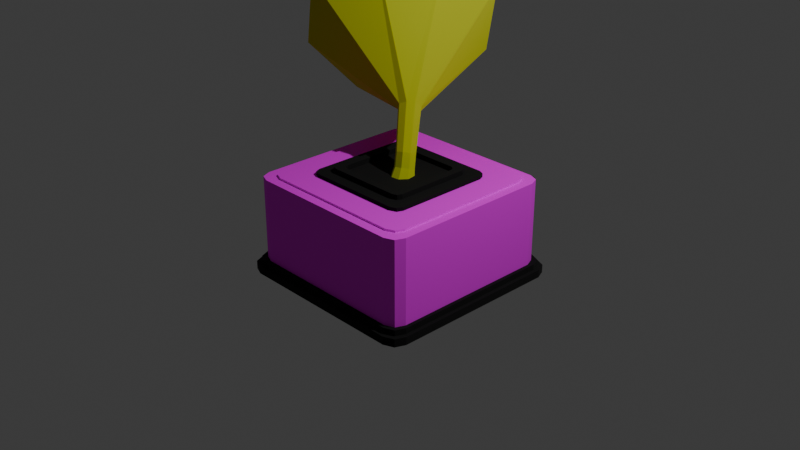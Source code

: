 # Source: music_thingy.blend  (saved by Blender 4.3.34; exported with 4.5.12 LTS)
import bpy
from mathutils import Matrix  # noqa: F401  (used for matrix-valued properties, if any)

bpy.ops.wm.read_factory_settings(use_empty=True)
scene = bpy.context.scene
scene.name = 'Scene'

# ---- collections
col_collection = bpy.data.collections.new('Collection'); scene.collection.children.link(col_collection)

# ---- images (referenced by path relative to the original .blend; pixels are not part of the script)
import os
ASSET_DIR = os.environ.get("B2B_ASSET_DIR", "")  # directory of the original .blend (textures are referenced by path, not embedded)
HERE = os.path.dirname(os.path.abspath(__file__))  # packed textures are extracted next to this script under _unpacked/

def load_image(name, relpath, width, height, colorspace="sRGB"):
    """Load a texture the original file referenced (path relative to the .blend, or extracted next to this script)."""
    p = next((c for c in (os.path.join(HERE, relpath), os.path.join(ASSET_DIR, relpath)) if relpath and os.path.exists(c)), "")
    if p:
        img = bpy.data.images.load(p, check_existing=True)
        img.name = name
    else:  # same state as the original file: an image datablock whose file is absent (Cycles renders it pink)
        img = bpy.data.images.new(name, width, height)
        img.source = "FILE"
        img.filepath = "//" + (relpath or name)
    img.colorspace_settings.name = colorspace
    return img
img_woodtexture_fixed_png = load_image('WoodTexture_Fixed.png', 'WoodTexture_Fixed.png', 1024, 1024, 'sRGB')

# ---- materials (node trees are filled in below, after node groups)
mat_material = bpy.data.materials.new('Material')
mat_material.alpha_threshold = 0.0
mat_material.roughness = 0.5
mat_material.line_color = (0.0, 0.0, 0.0, 1.0)
mat_material_001 = bpy.data.materials.new('Material.001')
mat_material_002 = bpy.data.materials.new('Material.002')

# ---- material node trees
mat_material.use_nodes = True; mat_material.node_tree.nodes.clear()
_N = mat_material.node_tree.nodes; _L = mat_material.node_tree.links
n0 = _N.new('ShaderNodeOutputMaterial'); n0.name = 'Material Output'; n0.location = (300, 300)
n1 = _N.new('ShaderNodeBsdfPrincipled'); n1.name = 'Principled BSDF'; n1.location = (10, 300)
n1.inputs[0].default_value = (0.0, 0.0, 0.0, 1.0)
n1.inputs[2].default_value = 1.0
n1.inputs[3].default_value = 1.45
_L.new(n1.outputs[0], n0.inputs[0])
n0.is_active_output = True
mat_material_001.use_nodes = True; mat_material_001.node_tree.nodes.clear()
_N = mat_material_001.node_tree.nodes; _L = mat_material_001.node_tree.links
n0 = _N.new('ShaderNodeBsdfPrincipled'); n0.name = 'Principled BSDF'; n0.location = (10, 300)
n0.inputs[2].default_value = 1.0
n1 = _N.new('ShaderNodeOutputMaterial'); n1.name = 'Material Output'; n1.location = (300, 300)
n2 = _N.new('ShaderNodeTexImage'); n2.name = 'Image Texture'; n2.location = (-370, 188)
n2.image = img_woodtexture_fixed_png
_L.new(n0.outputs[0], n1.inputs[0])
_L.new(n2.outputs[0], n0.inputs[0])
n1.is_active_output = True
mat_material_002.use_nodes = True; mat_material_002.node_tree.nodes.clear()
_N = mat_material_002.node_tree.nodes; _L = mat_material_002.node_tree.links
n0 = _N.new('ShaderNodeBsdfPrincipled'); n0.name = 'Principled BSDF'; n0.location = (10, 300)
n0.inputs[0].default_value = (0.7681, 0.8002, 0.06376, 1.0)
n0.inputs[1].default_value = 1.0
n0.inputs[2].default_value = 1.0
n1 = _N.new('ShaderNodeOutputMaterial'); n1.name = 'Material Output'; n1.location = (300, 300)
_L.new(n0.outputs[0], n1.inputs[0])
n1.is_active_output = True

# ---- world
world_world = bpy.data.worlds.new('World'); scene.world = world_world
world_world.use_nodes = True; world_world.node_tree.nodes.clear()
_N = world_world.node_tree.nodes; _L = world_world.node_tree.links
n0 = _N.new('ShaderNodeOutputWorld'); n0.name = 'World Output'; n0.location = (300, 300)
n1 = _N.new('ShaderNodeBackground'); n1.name = 'Background'; n1.location = (10, 300)
n1.inputs[0].default_value = (0.05088, 0.05088, 0.05088, 1.0)
_L.new(n1.outputs[0], n0.inputs[0])
n0.is_active_output = True
world_world.color = (0.05088, 0.05088, 0.05088)
world_world.sun_shadow_jitter_overblur = 0.0

# ---- cameras
cam_camera = bpy.data.cameras.new('Camera')
cam_camera.clip_end = 100.0
cam_camera.ortho_scale = 7.314

# ---- lights
light_light = bpy.data.lights.new('Light', 'POINT')
light_light.energy = 1000.0
light_light.shadow_soft_size = 0.1

# ---- meshes
me_cube = bpy.data.meshes.new('Cube')
me_cube.from_pydata([(0.9963, 0.9985, -1.32), (0.8576, -1.0, -1.129), (-1.0, -0.8576, -1.129), (-0.8576, -1.0, -1.129), (-0.9583, -0.9583, -1.129), (0.8576, 1.0, -1.129), (0.9583, 0.9583, -1.129), (1.0, 0.8576, -1.129), (1.0, 0.8576, 1.0), (0.8576, 1.0, 1.0), (0.9583, 0.9583, 1.0), (0.8576, 1.0, -1.0), (1.0, 0.8576, -1.0), (0.9583, 0.9583, -1.0), (0.8576, -1.0, 1.0), (1.0, -0.8576, 1.0), (0.9583, -0.9583, 1.0), (1.0, -0.8576, -1.0), (0.8576, -1.0, -1.0), (0.9583, -0.9583, -1.0), (-0.8576, 1.0, 1.0), (-1.0, 0.8576, 1.0), (-0.9583, 0.9583, 1.0), (-1.0, 0.8576, -1.0), (-0.8576, 1.0, -1.0), (-0.9583, 0.9583, -1.0), (-1.0, -0.8576, 1.0), (-0.8576, -1.0, 1.0), (-0.9583, -0.9583, 1.0), (-0.8576, -1.0, -1.0), (-1.0, -0.8576, -1.0), (-0.9583, -0.9583, -1.0), (1.0, -0.8576, -1.129), (-0.8576, 1.0, -1.129), (-0.9583, 0.9583, -1.129), (-1.0, 0.8576, -1.129), (0.9583, 0.9583, -1.129), (0.8576, 1.0, -1.129), (-0.8576, 1.0, -1.129), (0.8576, -1.0, -1.129), (-0.8576, -1.0, -1.129), (1.0, 0.8576, -1.129), (-0.9583, 0.9583, -1.129), (-1.0, -0.8576, -1.129), (-0.9583, -0.9583, -1.129), (-1.0, 0.8576, -1.129), (1.0, -0.8576, -1.129), (1.0, 0.8576, -1.0), (0.9583, 0.9583, -1.0), (0.8576, 1.0, -1.0), (-0.9583, -0.9583, -1.0), (-0.8576, -1.0, -1.0), (-1.0, -0.8576, -1.0), (-0.8576, 1.0, -1.0), (-0.9583, 0.9583, -1.0), (-1.0, 0.8576, -1.0), (1.0, -0.8576, -1.0), (0.8576, -1.0, -1.0), (0.9974, -0.9974, -1.132), (1.041, -0.892, -1.132), (0.892, -1.041, -1.132), (0.892, -1.041, -0.9969), (0.9974, -0.9974, -0.9969), (1.041, -0.892, -0.9969), (0.9974, 1.01, -1.132), (0.892, 1.054, -1.132), (-0.9045, 1.054, -1.132), (0.892, -1.041, -1.132), (-0.9045, -1.041, -1.132), (1.041, 0.9045, -1.132), (-1.01, 1.01, -1.132), (-1.054, -0.892, -1.132), (-1.01, -0.9974, -1.132), (-1.054, 0.9045, -1.132), (1.041, -0.892, -1.132), (1.041, 0.9045, -0.9969), (0.9974, 1.01, -0.9969), (0.892, 1.054, -0.9969), (-1.01, -0.9974, -0.9969), (-0.9045, -1.041, -0.9969), (-1.054, -0.892, -0.9969), (-0.9045, 1.054, -0.9969), (-1.01, 1.01, -0.9969), (-1.054, 0.9045, -0.9969), (1.041, -0.892, -0.9969), (0.892, -1.041, -0.9969), (0.9964, 0.9984, -1.129), (0.8917, 1.042, -1.129), (-0.8936, 1.042, -1.129), (0.8917, -1.04, -1.129), (-0.8936, -1.04, -1.129), (1.04, 0.8936, -1.129), (-0.9984, 0.9984, -1.129), (-1.042, -0.8917, -1.129), (-0.9984, -0.9964, -1.129), (0.5844, 0.5844, 1.0), (1.04, -0.8917, -1.129), (-1.042, 0.8936, -1.129), (1.04, -0.8917, -1.129), (1.083, -0.9274, -1.132), (0.9964, 0.9984, -1.129), (0.8917, 1.042, -1.129), (-0.8936, 1.042, -1.129), (0.8917, -1.04, -1.129), (-0.8936, -1.04, -1.129), (1.04, 0.8936, -1.129), (-0.9984, 0.9984, -1.129), (-1.042, -0.8917, -1.129), (-0.9984, -0.9964, -1.129), (-1.042, 0.8936, -1.129), (-0.9425, -1.083, -1.132), (0.9274, -1.083, -1.132), (0.9274, -1.083, -1.132), (1.037, -1.037, -1.132), (0.9274, 1.098, -1.132), (-0.9425, 1.098, -1.132), (1.083, -0.9274, -1.132), (1.037, 1.052, -1.132), (1.083, 0.9425, -1.132), (-1.052, 1.052, -1.132), (-1.098, -0.9274, -1.132), (-1.052, -1.037, -1.132), (-1.098, 0.9425, -1.132), (0.8915, 1.042, -1.32), (-0.8938, 1.042, -1.32), (0.8915, -1.04, -1.32), (-0.8938, -1.04, -1.32), (1.04, 0.8938, -1.32), (-0.9985, 0.9985, -1.32), (-1.042, -0.8915, -1.32), (-0.9985, -0.9963, -1.32), (0.9963, -0.9963, -1.32), (1.04, -0.8915, -1.32), (-1.042, 0.8938, -1.32), (1.04, -0.8915, -1.32), (1.082, -0.9273, -1.324), (0.9963, 0.9985, -1.32), (0.8915, 1.042, -1.32), (-0.8938, 1.042, -1.32), (0.8915, -1.04, -1.32), (-0.8938, -1.04, -1.32), (1.04, 0.8938, -1.32), (-0.9985, 0.9985, -1.32), (-1.042, -0.8915, -1.32), (-0.9985, -0.9963, -1.32), (-1.042, 0.8938, -1.32), (-0.9426, -1.082, -1.324), (0.9273, -1.082, -1.324), (0.9273, -1.082, -1.324), (1.037, -1.037, -1.324), (0.9273, 1.098, -1.324), (-0.9426, 1.098, -1.324), (1.082, -0.9273, -1.324), (1.037, 1.052, -1.324), (1.082, 0.9426, -1.324), (-1.052, 1.052, -1.324), (-1.098, -0.9273, -1.324), (-1.052, -1.037, -1.324), (-1.098, 0.9426, -1.324), (0.6098, 0.523, 1.0), (0.523, 0.6098, 1.0), (-0.523, -0.6098, 1.0), (-0.5844, -0.5844, 1.0), (-0.6098, -0.523, 1.0), (0.5844, -0.5844, 1.0), (0.523, -0.6098, 1.0), (0.6098, -0.523, 1.0), (-0.5844, 0.5844, 1.0), (-0.523, 0.6098, 1.0), (-0.6098, 0.523, 1.0), (0.5844, 0.5844, 1.13), (0.6098, 0.523, 1.13), (0.523, 0.6098, 1.13), (-0.523, -0.6098, 1.13), (-0.5844, -0.5844, 1.13), (-0.6098, -0.523, 1.13), (0.5844, -0.5844, 1.13), (0.523, -0.6098, 1.13), (0.6098, -0.523, 1.13), (-0.5844, 0.5844, 1.13), (-0.523, 0.6098, 1.13), (-0.6098, 0.523, 1.13), (0.4575, 0.4575, 1.13), (0.4774, 0.4095, 1.13), (0.4095, 0.4774, 1.13), (-0.4095, -0.4774, 1.13), (-0.4575, -0.4575, 1.13), (-0.4774, -0.4095, 1.13), (0.4575, -0.4575, 1.13), (0.4095, -0.4774, 1.13), (0.4774, -0.4095, 1.13), (-0.4575, 0.4575, 1.13), (-0.4095, 0.4774, 1.13), (-0.4774, 0.4095, 1.13), (0.4575, 0.4575, 1.245), (0.4774, 0.4095, 1.245), (0.4095, 0.4774, 1.245), (-0.4095, -0.4774, 1.245), (-0.4575, -0.4575, 1.245), (-0.4774, -0.4095, 1.245), (0.4575, -0.4575, 1.245), (0.4095, -0.4774, 1.245), (0.4774, -0.4095, 1.245), (-0.4575, 0.4575, 1.245), (-0.4095, 0.4774, 1.245), (-0.4774, 0.4095, 1.245), (0.3744, 0.3744, 1.245), (0.3907, 0.3351, 1.245), (0.3351, 0.3907, 1.245), (-0.3351, -0.3907, 1.245), (-0.3744, -0.3744, 1.245), (-0.3907, -0.3351, 1.245), (0.3744, -0.3744, 1.245), (0.3351, -0.3907, 1.245), (0.3907, -0.3351, 1.245), (-0.3744, 0.3744, 1.245), (-0.3351, 0.3907, 1.245), (-0.3907, 0.3351, 1.245), (0.3744, 0.3744, 1.128), (0.3907, 0.3351, 1.128), (0.3351, 0.3907, 1.128), (-0.3351, -0.3907, 1.128), (-0.3744, -0.3744, 1.128), (-0.3907, -0.3351, 1.128), (0.3744, -0.3744, 1.128), (0.3351, -0.3907, 1.128), (0.3907, -0.3351, 1.128), (-0.3744, 0.3744, 1.128), (-0.3351, 0.3907, 1.128), (-0.3907, 0.3351, 1.128), (-1.006, -0.4157, 0.7603), (-1.006, -0.531, 0.6449), (-1.0, -0.5601, 0.7639), (-1.006, -0.4972, 0.7265), (-1.006, -0.531, -0.3627), (-1.006, -0.4157, -0.4781), (-1.0, -0.5353, -0.5042), (-1.006, -0.4972, -0.4443), (-1.006, 0.4157, -0.4781), (-1.006, 0.531, -0.3627), (-1.0, 0.5353, -0.5042), (-1.006, 0.4972, -0.4443), (-1.006, 0.531, 0.6449), (-1.006, 0.4157, 0.7603), (-1.0, 0.5601, 0.7639), (-1.006, 0.4972, 0.7265), (-0.8914, -0.531, 0.6449), (-0.8914, -0.4157, 0.7603), (-0.8914, -0.4972, 0.7265), (-0.8914, -0.4157, -0.4781), (-0.8914, -0.531, -0.3627), (-0.8914, -0.4972, -0.4443), (-0.8914, 0.531, -0.3627), (-0.8914, 0.4157, -0.4781), (-0.8914, 0.4972, -0.4443), (-0.8914, 0.4157, 0.7603), (-0.8914, 0.531, 0.6449), (-0.8914, 0.4972, 0.7265), (-1.002, -0.3888, 0.7202), (-1.002, -0.4651, 0.6886), (-1.002, -0.4967, 0.6123), (-1.002, -0.4967, -0.3301), (-1.002, -0.4651, -0.4064), (-1.002, -0.3888, -0.438), (-1.002, 0.3888, -0.438), (-1.002, 0.4651, -0.4064), (-1.002, 0.4967, -0.3301), (-1.002, 0.4967, 0.6123), (-1.002, 0.4651, 0.6886), (-1.002, 0.3888, 0.7202), (-0.8951, 0.4967, 0.6123), (-0.8951, 0.4651, 0.6886), (-0.8951, 0.3888, 0.7202), (-0.8951, -0.4651, 0.6886), (-0.8951, -0.4967, 0.6123), (-0.8951, -0.3888, 0.7202), (-0.8951, -0.4651, -0.4064), (-0.8951, -0.3888, -0.438), (-0.8951, -0.4967, -0.3301), (-0.8951, 0.4651, -0.4064), (-0.8951, 0.4967, -0.3301), (-0.8951, 0.3888, -0.438), (-1.045, -0.4157, 0.7603), (-1.045, -0.4972, 0.7265), (-1.045, -0.531, 0.6449), (-1.045, -0.531, -0.3627), (-1.045, -0.4972, -0.4443), (-1.045, -0.4157, -0.4781), (-1.045, 0.4157, -0.4781), (-1.045, 0.4972, -0.4443), (-1.045, 0.531, -0.3627), (-1.045, 0.531, 0.6449), (-1.045, 0.4972, 0.7265), (-1.045, 0.4157, 0.7603), (-1.042, -0.4967, 0.6123), (-1.042, 0.4651, 0.6886), (-1.042, 0.4967, 0.6123), (-1.042, -0.4651, 0.6886), (-1.042, -0.3888, 0.7202), (-1.042, -0.4967, -0.3301), (-1.042, -0.4651, -0.4064), (-1.042, -0.3888, -0.438), (-1.042, 0.3888, -0.438), (-1.042, 0.4651, -0.4064), (-1.042, 0.4967, -0.3301), (-1.042, 0.3888, 0.7202), (-0.9993, -0.3695, 0.6915), (-0.9993, -0.442, 0.6615), (-0.9993, -0.4721, 0.5889), (-0.9993, -0.4721, -0.3068), (-0.9993, -0.442, -0.3793), (-0.9993, -0.3695, -0.4093), (-0.9993, 0.3695, -0.4093), (-0.9993, 0.442, -0.3793), (-0.9993, 0.4721, -0.3068), (-0.9993, 0.4721, 0.5889), (-0.9993, 0.442, 0.6615), (-0.9993, 0.3695, 0.6915), (-0.8977, 0.4721, 0.5889), (-0.8977, 0.442, 0.6615), (-0.8977, 0.3695, 0.6915), (-0.8977, -0.442, 0.6615), (-0.8977, -0.4721, 0.5889), (-0.8977, -0.3695, 0.6915), (-0.8977, -0.442, -0.3793), (-0.8977, -0.3695, -0.4093), (-0.8977, -0.4721, -0.3068), (-0.8977, 0.442, -0.3793), (-0.8977, 0.4721, -0.3068), (-0.8977, 0.3695, -0.4093), (0.5887, 1.0, -0.8073), (0.6924, 1.0, -0.7036), (0.7599, 1.0, -0.8861), (0.6405, 1.0, -0.7934), (0.6785, 1.0, -0.7555), (0.6924, 1.0, 0.7036), (0.5887, 1.0, 0.8073), (0.7599, 1.0, 0.8861), (0.6785, 1.0, 0.7555), (0.6405, 1.0, 0.7934), (-0.5887, 1.0, 0.8073), (-0.6924, 1.0, 0.7036), (-0.7599, 1.0, 0.8861), (-0.6405, 1.0, 0.7934), (-0.6785, 1.0, 0.7555), (-0.6924, 1.0, -0.7036), (-0.5887, 1.0, -0.8073), (-0.7599, 1.0, -0.8861), (-0.6785, 1.0, -0.7555), (-0.6405, 1.0, -0.7934), (0.6924, 0.9212, -0.7036), (0.5887, 0.9212, -0.8073), (0.6785, 0.9212, -0.7555), (0.6405, 0.9212, -0.7934), (0.5887, 0.9212, 0.8073), (0.6924, 0.9212, 0.7036), (0.6405, 0.9212, 0.7934), (0.6785, 0.9212, 0.7555), (-0.6924, 0.9212, 0.7036), (-0.5887, 0.9212, 0.8073), (-0.6785, 0.9212, 0.7555), (-0.6405, 0.9212, 0.7934), (-0.5887, 0.9212, -0.8073), (-0.6924, 0.9212, -0.7036), (-0.6405, 0.9212, -0.7934), (-0.6785, 0.9212, -0.7555), (0.5424, 0.9969, -0.7439), (0.5902, 0.9969, -0.7311), (0.6252, 0.9969, -0.6961), (0.638, 0.9969, -0.6483), (0.638, 0.9969, 0.6483), (0.6252, 0.9969, 0.6961), (0.5902, 0.9969, 0.7311), (0.5424, 0.9969, 0.7439), (-0.5424, 0.9969, 0.7439), (-0.5902, 0.9969, 0.7311), (-0.6252, 0.9969, 0.6961), (-0.638, 0.9969, 0.6483), (-0.638, 0.9969, -0.6483), (-0.6252, 0.9969, -0.6961), (-0.5902, 0.9969, -0.7311), (-0.5424, 0.9969, -0.7439), (0.638, 0.9243, 0.6483), (0.6252, 0.9243, 0.6961), (0.5902, 0.9243, 0.7311), (0.5424, 0.9243, 0.7439), (-0.6252, 0.9243, 0.6961), (-0.638, 0.9243, 0.6483), (-0.5902, 0.9243, 0.7311), (-0.5424, 0.9243, 0.7439), (-0.5902, 0.9243, -0.7311), (-0.5424, 0.9243, -0.7439), (-0.6252, 0.9243, -0.6961), (-0.638, 0.9243, -0.6483), (0.6252, 0.9243, -0.6961), (0.638, 0.9243, -0.6483), (0.5902, 0.9243, -0.7311), (0.5424, 0.9243, -0.7439), (0.5887, 1.031, -0.8073), (0.6405, 1.031, -0.7934), (0.6785, 1.031, -0.7555), (0.6924, 1.031, -0.7036), (0.6924, 1.031, 0.7036), (0.6785, 1.031, 0.7555), (0.6405, 1.031, 0.7934), (0.5887, 1.031, 0.8073), (-0.5887, 1.031, 0.8073), (-0.6405, 1.031, 0.7934), (-0.6785, 1.031, 0.7555), (-0.6924, 1.031, 0.7036), (-0.6924, 1.031, -0.7036), (-0.6785, 1.031, -0.7555), (-0.6405, 1.031, -0.7934), (-0.5887, 1.031, -0.8073), (-0.638, 1.028, -0.6483), (-0.638, 1.028, 0.6483), (-0.5424, 1.028, -0.7439), (-0.5424, 1.028, 0.7439), (0.5424, 1.028, 0.7439), (-0.5902, 1.028, -0.7311), (-0.6252, 1.028, -0.6961), (0.5902, 1.028, 0.7311), (0.6252, 1.028, 0.6961), (0.5424, 1.028, -0.7439), (0.5902, 1.028, -0.7311), (0.6252, 1.028, -0.6961), (0.638, 1.028, -0.6483), (0.638, 1.028, 0.6483), (-0.5902, 1.028, 0.7311), (-0.6252, 1.028, 0.6961), (0.8575, 0.8575, 1.0), (0.8948, 0.7674, 1.0), (0.7674, 0.8948, 1.0), (-0.7674, -0.8948, 1.0), (-0.8575, -0.8575, 1.0), (-0.8948, -0.7674, 1.0), (0.8575, -0.8575, 1.0), (0.7674, -0.8948, 1.0), (0.8948, -0.7674, 1.0), (-0.8575, 0.8575, 1.0), (-0.7674, 0.8948, 1.0), (-0.8948, 0.7674, 1.0), (0.5229, 0.5229, 1.0), (0.5457, 0.468, 1.0), (0.468, 0.5457, 1.0), (-0.468, -0.5457, 1.0), (-0.5229, -0.5229, 1.0), (-0.5457, -0.468, 1.0), (0.5229, -0.5229, 1.0), (0.468, -0.5457, 1.0), (0.5457, -0.468, 1.0), (-0.5229, 0.5229, 1.0), (-0.468, 0.5457, 1.0), (-0.5457, 0.468, 1.0), (0.8575, 0.8575, 1.047), (0.8948, 0.7674, 1.047), (0.7674, 0.8948, 1.047), (-0.7674, -0.8948, 1.047), (-0.8575, -0.8575, 1.047), (-0.8948, -0.7674, 1.047), (0.8575, -0.8575, 1.047), (0.7674, -0.8948, 1.047), (0.8948, -0.7674, 1.047), (-0.8575, 0.8575, 1.047), (-0.7674, 0.8948, 1.047), (-0.8948, 0.7674, 1.047), (0.5229, 0.5229, 1.047), (0.5457, 0.468, 1.047), (0.468, 0.5457, 1.047), (-0.468, -0.5457, 1.047), (-0.5229, -0.5229, 1.047), (-0.5457, -0.468, 1.047), (0.5229, -0.5229, 1.047), (0.468, -0.5457, 1.047), (0.5457, -0.468, 1.047), (-0.5229, 0.5229, 1.047), (-0.468, 0.5457, 1.047), (-0.5457, 0.468, 1.047)], [], [(6, 5, 37, 36), (250, 251, 276, 278), (45, 43, 107, 109), (18, 14, 27, 29), (16, 15, 438, 436), (12, 8, 15, 17), (8, 12, 13, 10), (10, 13, 11, 9), (29, 27, 28, 31), (31, 28, 26, 30), (14, 18, 19, 16), (16, 19, 17, 15), (20, 24, 25, 22), (22, 25, 23, 21), (364, 362, 391, 390), (35, 2, 43, 45), (13, 12, 47, 48), (17, 32, 46, 56), (25, 24, 53, 54), (2, 4, 44, 43), (12, 17, 56, 47), (69, 74, 99, 118), (29, 31, 50, 51), (52, 55, 83, 80), (33, 34, 42, 38), (34, 35, 45, 42), (43, 44, 108, 107), (47, 56, 84, 75), (58, 60, 112, 113), (53, 49, 77, 81), (56, 46, 74, 84), (35, 34, 92, 97), (68, 72, 121, 110), (55, 54, 82, 83), (32, 59, 116, 96), (54, 53, 81, 82), (31, 30, 52, 50), (23, 25, 54, 55), (5, 33, 38, 37), (30, 23, 55, 52), (4, 3, 40, 44), (3, 1, 39, 40), (1, 18, 57, 39), (11, 13, 48, 49), (18, 29, 51, 57), (32, 7, 41, 46), (24, 11, 49, 53), (7, 6, 36, 41), (63, 62, 58, 59), (62, 61, 60, 58), (80, 83, 73, 71), (79, 78, 72, 68), (78, 80, 71, 72), (81, 77, 65, 66), (85, 79, 68, 67), (77, 76, 64, 65), (76, 75, 69, 64), (83, 82, 70, 73), (82, 81, 66, 70), (75, 84, 74, 69), (57, 51, 79, 85), (38, 42, 106, 102), (59, 58, 113, 116), (18, 1, 60, 61), (7, 32, 96, 91), (19, 18, 61, 62), (71, 73, 122, 120), (48, 47, 75, 76), (49, 48, 76, 77), (17, 19, 62, 63), (32, 17, 63, 59), (51, 50, 78, 79), (39, 57, 85, 67), (50, 52, 80, 78), (41, 36, 100, 105), (3, 4, 94, 90), (88, 87, 123, 124), (101, 102, 138, 137), (87, 86, 0, 123), (122, 119, 155, 158), (100, 101, 137, 136), (118, 99, 135, 154), (99, 98, 134, 135), (112, 89, 125, 148), (110, 121, 157, 146), (97, 92, 128, 133), (103, 111, 147, 139), (120, 122, 158, 156), (91, 96, 132, 127), (73, 70, 119, 122), (5, 6, 86, 87), (44, 40, 104, 108), (39, 67, 111, 103), (46, 41, 105, 98), (33, 5, 87, 88), (60, 1, 89, 112), (42, 45, 109, 106), (1, 3, 90, 89), (6, 7, 91, 86), (74, 46, 98, 99), (65, 64, 117, 114), (34, 33, 88, 92), (66, 65, 114, 115), (4, 2, 93, 94), (67, 68, 110, 111), (36, 37, 101, 100), (64, 69, 118, 117), (2, 35, 97, 93), (37, 38, 102, 101), (70, 66, 115, 119), (40, 39, 103, 104), (72, 71, 120, 121), (133, 128, 124, 123, 0, 127, 132, 131, 125, 126, 130, 129), (143, 144, 157, 156), (138, 142, 155, 151), (141, 136, 153, 154), (140, 139, 147, 146), (125, 131, 149, 148), (137, 138, 151, 150), (145, 143, 156, 158), (144, 140, 146, 157), (134, 141, 154, 135), (142, 145, 158, 155), (131, 132, 152, 149), (136, 137, 150, 153), (104, 103, 139, 140), (89, 90, 126, 125), (116, 113, 149, 152), (105, 100, 136, 141), (86, 91, 127, 0), (113, 112, 148, 149), (102, 106, 142, 138), (92, 88, 124, 128), (114, 117, 153, 150), (107, 108, 144, 143), (94, 93, 129, 130), (115, 114, 150, 151), (109, 107, 143, 145), (111, 110, 146, 147), (108, 104, 140, 144), (96, 116, 152, 132), (93, 97, 133, 129), (117, 118, 154, 153), (98, 105, 141, 134), (119, 115, 151, 155), (106, 109, 145, 142), (90, 94, 130, 126), (121, 120, 156, 157), (95, 160, 172, 170), (169, 167, 451, 453), (22, 21, 441, 439), (21, 26, 435, 441), (167, 168, 452, 451), (28, 27, 433, 434), (15, 8, 431, 438), (166, 164, 448, 450), (8, 10, 430, 431), (164, 165, 449, 448), (165, 161, 445, 449), (9, 20, 440, 432), (173, 177, 189, 185), (160, 168, 180, 172), (164, 166, 178, 176), (162, 161, 173, 174), (166, 159, 171, 178), (168, 167, 179, 180), (163, 162, 174, 175), (169, 163, 175, 181), (159, 95, 170, 171), (167, 169, 181, 179), (165, 164, 176, 177), (161, 165, 177, 173), (189, 188, 200, 201), (170, 172, 184, 182), (172, 180, 192, 184), (176, 178, 190, 188), (174, 173, 185, 186), (178, 171, 183, 190), (180, 179, 191, 192), (175, 174, 186, 187), (181, 175, 187, 193), (171, 170, 182, 183), (179, 181, 193, 191), (177, 176, 188, 189), (201, 200, 212, 213), (185, 189, 201, 197), (182, 184, 196, 194), (184, 192, 204, 196), (188, 190, 202, 200), (186, 185, 197, 198), (190, 183, 195, 202), (192, 191, 203, 204), (187, 186, 198, 199), (193, 187, 199, 205), (183, 182, 194, 195), (191, 193, 205, 203), (215, 217, 229, 227), (197, 201, 213, 209), (194, 196, 208, 206), (196, 204, 216, 208), (200, 202, 214, 212), (198, 197, 209, 210), (202, 195, 207, 214), (204, 203, 215, 216), (199, 198, 210, 211), (205, 199, 211, 217), (195, 194, 206, 207), (203, 205, 217, 215), (219, 218, 220, 228, 227, 229, 223, 222, 221, 225, 224, 226), (213, 212, 224, 225), (209, 213, 225, 221), (206, 208, 220, 218), (208, 216, 228, 220), (212, 214, 226, 224), (210, 209, 221, 222), (214, 207, 219, 226), (216, 215, 227, 228), (211, 210, 222, 223), (217, 211, 223, 229), (207, 206, 218, 219), (26, 21, 244, 243, 230, 232), (249, 251, 250, 246, 248, 247, 255, 257, 256, 252, 254, 253), (262, 263, 301, 300), (248, 246, 274, 273), (30, 26, 232, 231, 234, 236), (23, 30, 236, 235, 238, 240), (21, 23, 240, 239, 242, 244), (230, 233, 232), (233, 231, 232), (234, 237, 236), (237, 235, 236), (238, 241, 240), (241, 239, 240), (242, 245, 244), (245, 243, 244), (234, 231, 284, 285), (238, 235, 287, 288), (263, 264, 302, 301), (243, 245, 292, 293), (261, 262, 300, 299), (253, 254, 279, 281), (257, 255, 272, 271), (255, 247, 275, 272), (251, 249, 277, 276), (271, 272, 320, 319), (277, 281, 329, 325), (276, 277, 325, 324), (263, 262, 310, 311), (264, 263, 311, 312), (262, 261, 309, 310), (270, 271, 319, 318), (272, 275, 323, 320), (275, 273, 321, 323), (260, 259, 307, 308), (279, 280, 328, 327), (258, 269, 317, 306), (249, 253, 281, 277), (231, 233, 283, 284), (246, 250, 278, 274), (245, 242, 291, 292), (254, 252, 280, 279), (259, 260, 294, 297), (247, 248, 273, 275), (233, 230, 282, 283), (256, 257, 271, 270), (252, 256, 270, 280), (269, 258, 298, 305), (258, 259, 297, 298), (285, 284, 294, 299), (288, 287, 301, 302), (293, 292, 295, 305), (284, 283, 297, 294), (292, 291, 296, 295), (283, 282, 298, 297), (289, 288, 302, 303), (290, 289, 303, 304), (291, 290, 304, 296), (286, 285, 299, 300), (282, 293, 305, 298), (287, 286, 300, 301), (241, 238, 288, 289), (264, 265, 303, 302), (266, 267, 296, 304), (239, 241, 289, 290), (265, 266, 304, 303), (242, 239, 290, 291), (260, 261, 299, 294), (237, 234, 285, 286), (267, 268, 295, 296), (235, 237, 286, 287), (230, 243, 293, 282), (268, 269, 305, 295), (306, 317, 320, 323), (315, 314, 328, 318), (312, 311, 325, 329), (315, 318, 319, 316), (316, 319, 320, 317), (322, 308, 307, 321), (321, 307, 306, 323), (325, 311, 310, 324), (324, 310, 309, 326), (328, 314, 313, 327), (327, 313, 312, 329), (309, 308, 322, 326), (281, 279, 327, 329), (265, 264, 312, 313), (267, 266, 314, 315), (266, 265, 313, 314), (280, 270, 318, 328), (273, 274, 322, 321), (261, 260, 308, 309), (268, 267, 315, 316), (278, 276, 324, 326), (274, 278, 326, 322), (269, 268, 316, 317), (259, 258, 306, 307), (375, 376, 429, 428), (20, 9, 337, 336, 340, 342), (362, 364, 365, 363, 358, 360, 361, 359, 354, 356, 357, 355, 350, 352, 353, 351), (374, 375, 428, 417), (24, 20, 342, 341, 345, 347), (11, 24, 347, 346, 330, 332), (9, 11, 332, 331, 335, 337), (330, 333, 332), (333, 334, 332), (334, 331, 332), (335, 338, 337), (338, 339, 337), (339, 336, 337), (340, 343, 342), (343, 344, 342), (344, 341, 342), (345, 348, 347), (348, 349, 347), (349, 346, 347), (351, 353, 396, 397), (358, 363, 393, 387), (359, 361, 388, 389), (377, 378, 414, 415), (353, 352, 394, 396), (354, 359, 389, 385), (361, 360, 386, 388), (330, 346, 413, 398), (372, 373, 418, 421), (371, 372, 421, 422), (373, 374, 417, 418), (370, 371, 422, 427), (352, 350, 395, 394), (366, 381, 391, 397), (378, 377, 387, 393), (374, 373, 385, 389), (370, 382, 383, 371), (371, 383, 384, 372), (372, 384, 385, 373), (387, 377, 376, 386), (386, 376, 375, 388), (388, 375, 374, 389), (391, 381, 380, 390), (390, 380, 379, 392), (392, 379, 378, 393), (395, 369, 368, 394), (394, 368, 367, 396), (396, 367, 366, 397), (370, 369, 395, 382), (341, 344, 408, 409), (355, 357, 383, 382), (331, 334, 400, 401), (368, 369, 426, 425), (381, 366, 423, 416), (350, 355, 382, 395), (344, 343, 407, 408), (357, 356, 384, 383), (365, 364, 390, 392), (356, 354, 385, 384), (335, 331, 401, 402), (363, 365, 392, 393), (362, 351, 397, 391), (334, 333, 399, 400), (360, 358, 387, 386), (367, 368, 425, 424), (407, 406, 417, 428), (399, 398, 423, 424), (410, 409, 415, 414), (413, 412, 419, 416), (406, 405, 418, 417), (405, 404, 421, 418), (412, 411, 420, 419), (404, 403, 422, 421), (400, 399, 424, 425), (402, 401, 426, 427), (408, 407, 428, 429), (401, 400, 425, 426), (409, 408, 429, 415), (398, 413, 416, 423), (403, 402, 427, 422), (411, 410, 414, 420), (338, 335, 402, 403), (348, 345, 410, 411), (376, 377, 415, 429), (339, 338, 403, 404), (349, 348, 411, 412), (378, 379, 420, 414), (336, 339, 404, 405), (340, 336, 405, 406), (346, 349, 412, 413), (379, 380, 419, 420), (380, 381, 416, 419), (345, 341, 409, 410), (369, 370, 427, 426), (366, 367, 424, 423), (333, 330, 398, 399), (343, 340, 406, 407), (444, 442, 466, 468), (452, 444, 468, 476), (436, 438, 462, 460), (442, 443, 467, 466), (453, 451, 475, 477), (437, 436, 460, 461), (433, 437, 461, 457), (451, 452, 476, 475), (435, 434, 458, 459), (441, 435, 459, 465), (450, 448, 472, 474), (434, 433, 457, 458), (95, 159, 443, 442), (27, 14, 437, 433), (168, 160, 444, 452), (10, 9, 432, 430), (160, 95, 442, 444), (26, 28, 434, 435), (159, 166, 450, 443), (161, 162, 446, 445), (163, 169, 453, 447), (20, 22, 439, 440), (162, 163, 447, 446), (14, 16, 436, 437), (454, 456, 468, 466), (464, 463, 475, 476), (460, 462, 474, 472), (463, 465, 477, 475), (465, 459, 471, 477), (456, 464, 476, 468), (459, 458, 470, 471), (458, 457, 469, 470), (457, 461, 473, 469), (455, 454, 466, 467), (462, 455, 467, 474), (461, 460, 472, 473), (440, 439, 463, 464), (443, 450, 474, 467), (445, 446, 470, 469), (439, 441, 465, 463), (447, 453, 477, 471), (431, 430, 454, 455), (446, 447, 471, 470), (432, 440, 464, 456), (449, 445, 469, 473), (430, 432, 456, 454), (448, 449, 473, 472), (438, 431, 455, 462)])
me_cube.polygons.foreach_set('material_index', [0, 1, 0, 1, 1, 1, 1, 1, 1, 1, 1, 1, 1, 1, 0, 0, 0, 0, 0, 0, 0, 0, 0, 0, 0, 0, 0, 0, 0, 0, 0, 0, 0, 0, 0, 0, 0, 0, 0, 0, 0, 0, 0, 0, 0, 0, 0, 0, 0, 0, 0, 0, 0, 0, 0, 0, 0, 0, 0, 0, 0, 0, 0, 0, 0, 0, 0, 0, 0, 0, 0, 0, 0, 0, 0, 0, 0, 0, 0, 0, 0, 0, 0, 0, 0, 0, 0, 0, 0, 0, 0, 0, 0, 0, 0, 0, 0, 0, 0, 0, 0, 0, 0, 0, 0, 0, 0, 0, 0, 0, 0, 0, 0, 0, 0, 0, 0, 0, 0, 0, 0, 0, 0, 0, 0, 0, 0, 0, 0, 0, 0, 0, 0, 0, 0, 0, 0, 0, 0, 0, 0, 0, 0, 0, 0, 0, 0, 0, 0, 0, 1, 1, 0, 1, 1, 0, 1, 0, 0, 1, 0, 0, 0, 0, 0, 0, 0, 0, 0, 0, 0, 0, 0, 0, 0, 0, 0, 0, 0, 0, 0, 0, 0, 0, 0, 0, 0, 0, 0, 0, 0, 0, 0, 0, 0, 0, 0, 0, 0, 0, 0, 0, 0, 0, 0, 0, 0, 0, 0, 0, 0, 0, 0, 0, 0, 0, 0, 0, 0, 0, 1, 0, 1, 1, 1, 1, 1, 1, 1, 1, 1, 1, 1, 1, 1, 1, 1, 1, 1, 1, 1, 1, 1, 1, 1, 1, 1, 1, 1, 1, 1, 1, 1, 1, 1, 1, 1, 1, 1, 1, 1, 1, 1, 1, 1, 1, 1, 1, 1, 1, 1, 1, 1, 1, 1, 1, 1, 1, 1, 1, 1, 1, 1, 1, 1, 1, 1, 1, 1, 1, 1, 1, 1, 1, 1, 1, 1, 1, 1, 1, 1, 1, 1, 1, 1, 1, 1, 1, 1, 1, 1, 1, 1, 1, 1, 1, 1, 1, 0, 1, 1, 1, 1, 1, 1, 1, 1, 1, 1, 1, 1, 1, 1, 1, 1, 0, 0, 1, 1, 0, 1, 1, 1, 1, 1, 1, 1, 0, 1, 1, 1, 1, 1, 1, 1, 1, 1, 1, 1, 1, 1, 1, 1, 1, 1, 0, 1, 1, 1, 1, 1, 0, 0, 0, 1, 0, 0, 1, 0, 1, 1, 1, 1, 1, 1, 1, 1, 1, 1, 1, 1, 1, 1, 1, 1, 1, 1, 1, 1, 1, 1, 1, 1, 1, 1, 1, 1, 1, 1, 1, 1, 1, 0, 0, 1, 0, 0, 1, 1, 0, 1, 1, 0, 1, 0, 1, 0, 1, 0, 1, 0, 0, 0, 1, 0, 1, 1, 1, 1, 1, 1, 1, 1, 1, 1, 1, 1, 1, 1, 0, 0, 1, 0, 1, 0, 1, 0, 1, 0, 1])
_uv = me_cube.uv_layers.new(name='UVMap')
_uv.uv.foreach_set('vector', [-0.2241, 0.524, -0.282, 0.5, -0.282, 0.5, -0.2241, 0.524, 1.058, -0.6484, 0.9609, -0.638, 0.9609, -0.638, 1.058, -0.6484, -1.35, 0.5818, -1.35, 1.568, -1.35, 1.568, -1.35, 0.5818, -0.2002, 1.731, 0.9494, 1.731, 0.9494, 2.717, -0.2002, 2.717, -0.3989, -0.2009, -0.3501, -0.2211, -0.3064, -0.1701, -0.3501, -0.152, -0.2002, 0.5818, 0.9494, 0.5818, 0.9494, 1.568, -0.2002, 1.568, 0.9494, 0.5818, -0.2002, 0.5818, -0.2002, 0.5, 0.9494, 0.5, 0.9494, 0.5, -0.2002, 0.5, -0.2002, 0.4182, 0.9494, 0.4182, -0.2002, 2.717, 0.9494, 2.717, 0.9494, 2.799, -0.2002, 2.799, -0.2002, -1.799, 0.9494, -1.799, 0.9494, -1.717, -0.2002, -1.717, 0.9494, 1.731, -0.2002, 1.731, -0.2002, 1.65, 0.9494, 1.65, 0.9494, 1.65, -0.2002, 1.65, -0.2002, 1.568, 0.9494, 1.568, 0.9494, -0.5677, -0.2002, -0.5677, -0.2002, -0.6495, 0.9494, -0.6495, 0.9494, -0.6495, -0.2002, -0.6495, -0.2002, -0.7314, 0.9494, -0.7314, -0.1969, -0.5308, -0.2002, -0.4939, -0.2002, -0.4939, -0.1969, -0.5308, -1.35, 0.5818, -1.35, 1.568, -1.35, 1.568, -1.35, 0.5818, -0.2002, 0.5, -0.2002, 0.5818, -0.2002, 0.5818, -0.2002, 0.5, -0.2002, 1.568, -0.2002, 1.568, -0.2002, 1.568, -0.2002, 1.568, -0.2002, -0.6495, -0.2002, -0.5677, -0.2002, -0.5677, -0.2002, -0.6495, -1.35, 1.568, -1.326, 1.626, -1.326, 1.626, -1.35, 1.568, -0.2002, 0.5818, -0.2002, 1.568, -0.2002, 1.568, -0.2002, 0.5818, -0.2002, 0.5818, -0.2002, 1.568, -0.2002, 1.568, -0.2002, 0.5818, -0.2002, 2.717, -0.2002, 2.799, -0.2002, 2.799, -0.2002, 2.717, -0.2002, -1.717, -0.2002, -0.7314, -0.2002, -0.7314, -0.2002, -1.717, -1.268, 0.5, -1.326, 0.524, -1.326, 0.524, -1.268, 0.5, -1.326, 0.524, -1.35, 0.5818, -1.35, 0.5818, -1.326, 0.524, -1.35, 1.568, -1.326, 1.626, -1.326, 1.626, -1.35, 1.568, -0.2002, 0.5818, -0.2002, 1.568, -0.2002, 1.568, -0.2002, 0.5818, -0.2002, 1.65, -0.2002, 1.731, -0.2002, 1.731, -0.2002, 1.65, -0.2002, -0.5677, -0.2002, 0.4182, -0.2002, 0.4182, -0.2002, -0.5677, -0.2002, 1.568, -0.2002, 1.568, -0.2002, 1.568, -0.2002, 1.568, -1.35, 0.5818, -1.326, 0.524, -1.326, 0.524, -1.35, 0.5818, -0.2002, 2.717, -0.2002, 2.799, -0.2002, 2.799, -0.2002, 2.717, -0.2002, -0.7314, -0.2002, -0.6495, -0.2002, -0.6495, -0.2002, -0.7314, -0.2002, 1.568, -0.2002, 1.568, -0.2002, 1.568, -0.2002, 1.568, -0.2002, -0.6495, -0.2002, -0.5677, -0.2002, -0.5677, -0.2002, -0.6495, -0.2002, -1.799, -0.2002, -1.717, -0.2002, -1.717, -0.2002, -1.799, -0.2002, -0.7314, -0.2002, -0.6495, -0.2002, -0.6495, -0.2002, -0.7314, -0.282, 0.5, -1.268, 0.5, -1.268, 0.5, -0.282, 0.5, -0.2002, -1.717, -0.2002, -0.7314, -0.2002, -0.7314, -0.2002, -1.717, -1.326, 1.626, -1.268, 1.65, -1.268, 1.65, -1.326, 1.626, -1.268, 1.65, -0.282, 1.65, -0.282, 1.65, -1.268, 1.65, -0.2002, 1.731, -0.2002, 1.731, -0.2002, 1.731, -0.2002, 1.731, -0.2002, 0.4182, -0.2002, 0.5, -0.2002, 0.5, -0.2002, 0.4182, -0.2002, 1.731, -0.2002, 2.717, -0.2002, 2.717, -0.2002, 1.731, -0.2002, 1.568, -0.2002, 0.5818, -0.2002, 0.5818, -0.2002, 1.568, -0.2002, -0.5677, -0.2002, 0.4182, -0.2002, 0.4182, -0.2002, -0.5677, -0.2002, 0.5818, -0.2241, 0.524, -0.2241, 0.524, -0.2002, 0.5818, -0.2002, 1.568, -0.2002, 1.65, -0.2002, 1.65, -0.2002, 1.568, -0.2002, 1.65, -0.2002, 1.731, -0.2002, 1.731, -0.2002, 1.65, -0.2002, -1.717, -0.2002, -0.7314, -0.2002, -0.7314, -0.2002, -1.717, -0.2002, 2.717, -0.2002, 2.799, -0.2002, 2.799, -0.2002, 2.717, -0.2002, -1.799, -0.2002, -1.717, -0.2002, -1.717, -0.2002, -1.799, -0.2002, -0.5677, -0.2002, 0.4182, -0.2002, 0.4182, -0.2002, -0.5677, -0.2002, 1.731, -0.2002, 2.717, -0.2002, 2.717, -0.2002, 1.731, -0.2002, 0.4182, -0.2002, 0.5, -0.2002, 0.5, -0.2002, 0.4182, -0.2002, 0.5, -0.2002, 0.5818, -0.2002, 0.5818, -0.2002, 0.5, -0.2002, -0.7314, -0.2002, -0.6495, -0.2002, -0.6495, -0.2002, -0.7314, -0.2002, -0.6495, -0.2002, -0.5677, -0.2002, -0.5677, -0.2002, -0.6495, -0.2002, 0.5818, -0.2002, 1.568, -0.2002, 1.568, -0.2002, 0.5818, -0.2002, 1.731, -0.2002, 2.717, -0.2002, 2.717, -0.2002, 1.731, -1.268, 0.5, -1.326, 0.524, -1.326, 0.524, -1.268, 0.5, -0.2002, 1.568, -0.2002, 1.65, -0.2002, 1.65, -0.2002, 1.568, -0.2002, 1.731, -0.2002, 1.731, -0.2002, 1.731, -0.2002, 1.731, -0.2002, 0.5818, -0.2002, 1.568, -0.2002, 1.568, -0.2002, 0.5818, -0.2002, 1.65, -0.2002, 1.731, -0.2002, 1.731, -0.2002, 1.65, -0.2002, -1.717, -0.2002, -0.7314, -0.2002, -0.7314, -0.2002, -1.717, -0.2002, 0.5, -0.2002, 0.5818, -0.2002, 0.5818, -0.2002, 0.5, -0.2002, 0.4182, -0.2002, 0.5, -0.2002, 0.5, -0.2002, 0.4182, -0.2002, 1.568, -0.2002, 1.65, -0.2002, 1.65, -0.2002, 1.568, -0.2002, 1.568, -0.2002, 1.568, -0.2002, 1.568, -0.2002, 1.568, -0.2002, 2.717, -0.2002, 2.799, -0.2002, 2.799, -0.2002, 2.717, -0.2002, 1.731, -0.2002, 1.731, -0.2002, 1.731, -0.2002, 1.731, -0.2002, -1.799, -0.2002, -1.717, -0.2002, -1.717, -0.2002, -1.799, -0.2002, 0.5818, -0.2241, 0.524, -0.2241, 0.524, -0.2002, 0.5818, -1.268, 1.65, -1.326, 1.626, -1.326, 1.626, -1.268, 1.65, -1.268, 0.5, -0.282, 0.5, -0.282, 0.5, -1.268, 0.5, -0.282, 0.5, -1.268, 0.5, -1.268, 0.5, -0.282, 0.5, -0.282, 0.5, -0.2241, 0.524, -0.2241, 0.524, -0.282, 0.5, -0.2002, -0.7314, -0.2002, -0.6495, -0.2002, -0.6495, -0.2002, -0.7314, -0.2241, 0.524, -0.282, 0.5, -0.282, 0.5, -0.2241, 0.524, -0.2002, 0.5818, -0.2002, 1.568, -0.2002, 1.568, -0.2002, 0.5818, -0.2002, 1.568, -0.2002, 1.568, -0.2002, 1.568, -0.2002, 1.568, -0.2002, 1.731, -0.2002, 1.731, -0.2002, 1.731, -0.2002, 1.731, -0.2002, 2.717, -0.2002, 2.799, -0.2002, 2.799, -0.2002, 2.717, -1.35, 0.5818, -1.326, 0.524, -1.326, 0.524, -1.35, 0.5818, -0.2002, 1.731, -0.2002, 1.731, -0.2002, 1.731, -0.2002, 1.731, -0.2002, -1.717, -0.2002, -0.7314, -0.2002, -0.7314, -0.2002, -1.717, -0.2002, 0.5818, -0.2002, 1.568, -0.2002, 1.568, -0.2002, 0.5818, -0.2002, -0.7314, -0.2002, -0.6495, -0.2002, -0.6495, -0.2002, -0.7314, -0.282, 0.5, -0.2241, 0.524, -0.2241, 0.524, -0.282, 0.5, -1.326, 1.626, -1.268, 1.65, -1.268, 1.65, -1.326, 1.626, -0.2002, 1.731, -0.2002, 1.731, -0.2002, 1.731, -0.2002, 1.731, -0.2002, 1.568, -0.2002, 0.5818, -0.2002, 0.5818, -0.2002, 1.568, -1.268, 0.5, -0.282, 0.5, -0.282, 0.5, -1.268, 0.5, -0.2002, 1.731, -0.2002, 1.731, -0.2002, 1.731, -0.2002, 1.731, -1.326, 0.524, -1.35, 0.5818, -1.35, 0.5818, -1.326, 0.524, -0.282, 1.65, -1.268, 1.65, -1.268, 1.65, -0.282, 1.65, -0.2241, 0.524, -0.2002, 0.5818, -0.2002, 0.5818, -0.2241, 0.524, -0.2002, 1.568, -0.2002, 1.568, -0.2002, 1.568, -0.2002, 1.568, -0.2002, 0.4182, -0.2002, 0.5, -0.2002, 0.5, -0.2002, 0.4182, -1.326, 0.524, -1.268, 0.5, -1.268, 0.5, -1.326, 0.524, -0.2002, -0.5677, -0.2002, 0.4182, -0.2002, 0.4182, -0.2002, -0.5677, -1.326, 1.626, -1.35, 1.568, -1.35, 1.568, -1.326, 1.626, -0.2002, 1.731, -0.2002, 2.717, -0.2002, 2.717, -0.2002, 1.731, -0.2241, 0.524, -0.282, 0.5, -0.282, 0.5, -0.2241, 0.524, -0.2002, 0.5, -0.2002, 0.5818, -0.2002, 0.5818, -0.2002, 0.5, -1.35, 1.568, -1.35, 0.5818, -1.35, 0.5818, -1.35, 1.568, -0.282, 0.5, -1.268, 0.5, -1.268, 0.5, -0.282, 0.5, -0.2002, -0.6495, -0.2002, -0.5677, -0.2002, -0.5677, -0.2002, -0.6495, -1.268, 1.65, -0.282, 1.65, -0.282, 1.65, -1.268, 1.65, -0.2002, -1.799, -0.2002, -1.717, -0.2002, -1.717, -0.2002, -1.799, -1.35, 0.5818, -1.326, 0.524, -1.268, 0.5, -0.282, 0.5, -0.2241, 0.524, -0.2002, 0.5818, -0.2002, 1.568, -0.2241, 1.626, -0.282, 1.65, -1.268, 1.65, -1.326, 1.626, -1.35, 1.568, -1.35, 1.568, -1.326, 1.626, -1.326, 1.626, -1.35, 1.568, -1.268, 0.5, -1.326, 0.524, -1.326, 0.524, -1.268, 0.5, -0.2002, 0.5818, -0.2241, 0.524, -0.2241, 0.524, -0.2002, 0.5818, -1.268, 1.65, -0.282, 1.65, -0.282, 1.65, -1.268, 1.65, -0.282, 1.65, -0.2241, 1.626, -0.2241, 1.626, -0.282, 1.65, -0.282, 0.5, -1.268, 0.5, -1.268, 0.5, -0.282, 0.5, -1.35, 0.5818, -1.35, 1.568, -1.35, 1.568, -1.35, 0.5818, -1.326, 1.626, -1.268, 1.65, -1.268, 1.65, -1.326, 1.626, -0.2002, 1.568, -0.2002, 0.5818, -0.2002, 0.5818, -0.2002, 1.568, -1.326, 0.524, -1.35, 0.5818, -1.35, 0.5818, -1.326, 0.524, -0.2241, 1.626, -0.2002, 1.568, -0.2002, 1.568, -0.2241, 1.626, -0.2241, 0.524, -0.282, 0.5, -0.282, 0.5, -0.2241, 0.524, -1.268, 1.65, -0.282, 1.65, -0.282, 1.65, -1.268, 1.65, -0.282, 1.65, -1.268, 1.65, -1.268, 1.65, -0.282, 1.65, -0.2002, 1.568, -0.2002, 1.65, -0.2002, 1.65, -0.2002, 1.568, -0.2002, 0.5818, -0.2241, 0.524, -0.2241, 0.524, -0.2002, 0.5818, -0.2241, 0.524, -0.2002, 0.5818, -0.2002, 0.5818, -0.2241, 0.524, -0.2002, 1.65, -0.2002, 1.731, -0.2002, 1.731, -0.2002, 1.65, -1.268, 0.5, -1.326, 0.524, -1.326, 0.524, -1.268, 0.5, -1.326, 0.524, -1.268, 0.5, -1.268, 0.5, -1.326, 0.524, -0.2002, 0.4182, -0.2002, 0.5, -0.2002, 0.5, -0.2002, 0.4182, -1.35, 1.568, -1.326, 1.626, -1.326, 1.626, -1.35, 1.568, -1.326, 1.626, -1.35, 1.568, -1.35, 1.568, -1.326, 1.626, -0.2002, -0.5677, -0.2002, 0.4182, -0.2002, 0.4182, -0.2002, -0.5677, -1.35, 0.5818, -1.35, 1.568, -1.35, 1.568, -1.35, 0.5818, -0.2002, 1.731, -0.2002, 2.717, -0.2002, 2.717, -0.2002, 1.731, -1.326, 1.626, -1.268, 1.65, -1.268, 1.65, -1.326, 1.626, -0.2002, 1.568, -0.2002, 1.568, -0.2002, 1.568, -0.2002, 1.568, -1.35, 1.568, -1.35, 0.5818, -1.35, 0.5818, -1.35, 1.568, -0.2002, 0.5, -0.2002, 0.5818, -0.2002, 0.5818, -0.2002, 0.5, -0.2002, 1.568, -0.2002, 0.5818, -0.2002, 0.5818, -0.2002, 1.568, -0.2002, -0.6495, -0.2002, -0.5677, -0.2002, -0.5677, -0.2002, -0.6495, -1.326, 0.524, -1.35, 0.5818, -1.35, 0.5818, -1.326, 0.524, -1.268, 1.65, -1.326, 1.626, -1.326, 1.626, -1.268, 1.65, -0.2002, -1.799, -0.2002, -1.717, -0.2002, -1.717, -0.2002, -1.799, 0.9494, 0.5, 0.9494, 0.4182, 0.9494, 0.4182, 0.9494, 0.5, 0.9494, -0.7314, 0.9494, -0.6495, 0.9494, -0.6495, 0.9494, -0.7314, 0.5306, 0.7286, 0.4818, 0.7489, 0.438, 0.6979, 0.4817, 0.6798, 0.4818, 0.7489, -0.3501, 0.7489, -0.3064, 0.6979, 0.438, 0.6979, 0.9494, -0.6495, 0.9494, -0.5677, 0.9494, -0.5677, 0.9494, -0.6495, -0.3989, 0.7286, -0.4192, 0.6798, -0.3682, 0.6361, -0.3501, 0.6798, -0.3501, -0.2211, 0.4818, -0.2211, 0.438, -0.1701, -0.3064, -0.1701, 0.9494, 1.568, 0.9494, 1.65, 0.9494, 1.65, 0.9494, 1.568, 0.4818, -0.2211, 0.5306, -0.2009, 0.4817, -0.152, 0.438, -0.1701, 0.9494, 1.65, 0.9494, 1.731, 0.9494, 1.731, 0.9494, 1.65, 0.9494, 1.731, 0.9494, 2.717, 0.9494, 2.717, 0.9494, 1.731, 0.5508, -0.1521, 0.5508, 0.6798, 0.4998, 0.6361, 0.4998, -0.1083, 0.9494, 2.717, 0.9494, 1.731, 0.9494, 1.731, 0.9494, 2.717, 0.9494, 0.4182, 0.9494, -0.5677, 0.9494, -0.5677, 0.9494, 0.4182, 0.9494, 1.65, 0.9494, 1.568, 0.9494, 1.568, 0.9494, 1.65, 0.9494, 2.799, 0.9494, 2.717, 0.9494, 2.717, 0.9494, 2.799, 0.9494, 1.568, 0.9494, 0.5818, 0.9494, 0.5818, 0.9494, 1.568, 0.9494, -0.5677, 0.9494, -0.6495, 0.9494, -0.6495, 0.9494, -0.5677, 0.9494, -1.717, 0.9494, -1.799, 0.9494, -1.799, 0.9494, -1.717, 0.9494, -0.7314, 0.9494, -1.717, 0.9494, -1.717, 0.9494, -0.7314, 0.9494, 0.5818, 0.9494, 0.5, 0.9494, 0.5, 0.9494, 0.5818, 0.9494, -0.6495, 0.9494, -0.7314, 0.9494, -0.7314, 0.9494, -0.6495, 0.9494, 1.731, 0.9494, 1.65, 0.9494, 1.65, 0.9494, 1.731, 0.9494, 2.717, 0.9494, 1.731, 0.9494, 1.731, 0.9494, 2.717, 0.9494, 1.731, 0.9494, 1.65, 0.9494, 1.65, 0.9494, 1.731, 0.9494, 0.5, 0.9494, 0.4182, 0.9494, 0.4182, 0.9494, 0.5, 0.9494, 0.4182, 0.9494, -0.5677, 0.9494, -0.5677, 0.9494, 0.4182, 0.9494, 1.65, 0.9494, 1.568, 0.9494, 1.568, 0.9494, 1.65, 0.9494, 2.799, 0.9494, 2.717, 0.9494, 2.717, 0.9494, 2.799, 0.9494, 1.568, 0.9494, 0.5818, 0.9494, 0.5818, 0.9494, 1.568, 0.9494, -0.5677, 0.9494, -0.6495, 0.9494, -0.6495, 0.9494, -0.5677, 0.9494, -1.717, 0.9494, -1.799, 0.9494, -1.799, 0.9494, -1.717, 0.9494, -0.7314, 0.9494, -1.717, 0.9494, -1.717, 0.9494, -0.7314, 0.9494, 0.5818, 0.9494, 0.5, 0.9494, 0.5, 0.9494, 0.5818, 0.9494, -0.6495, 0.9494, -0.7314, 0.9494, -0.7314, 0.9494, -0.6495, 0.9494, 1.731, 0.9494, 1.65, 0.9494, 1.65, 0.9494, 1.731, 0.9494, 1.731, 0.9494, 1.65, 0.9494, 1.65, 0.9494, 1.731, 0.9494, 2.717, 0.9494, 1.731, 0.9494, 1.731, 0.9494, 2.717, 0.9494, 0.5, 0.9494, 0.4182, 0.9494, 0.4182, 0.9494, 0.5, 0.9494, 0.4182, 0.9494, -0.5677, 0.9494, -0.5677, 0.9494, 0.4182, 0.9494, 1.65, 0.9494, 1.568, 0.9494, 1.568, 0.9494, 1.65, 0.9494, 2.799, 0.9494, 2.717, 0.9494, 2.717, 0.9494, 2.799, 0.9494, 1.568, 0.9494, 0.5818, 0.9494, 0.5818, 0.9494, 1.568, 0.9494, -0.5677, 0.9494, -0.6495, 0.9494, -0.6495, 0.9494, -0.5677, 0.9494, -1.717, 0.9494, -1.799, 0.9494, -1.799, 0.9494, -1.717, 0.9494, -0.7314, 0.9494, -1.717, 0.9494, -1.717, 0.9494, -0.7314, 0.9494, 0.5818, 0.9494, 0.5, 0.9494, 0.5, 0.9494, 0.5818, 0.9494, -0.6495, 0.9494, -0.7314, 0.9494, -0.7314, 0.9494, -0.6495, 0.9494, -0.6495, 0.9494, -0.7314, 0.9494, -0.7314, 0.9494, -0.6495, 0.9494, 2.717, 0.9494, 1.731, 0.9494, 1.731, 0.9494, 2.717, 0.9494, 0.5, 0.9494, 0.4182, 0.9494, 0.4182, 0.9494, 0.5, 0.9494, 0.4182, 0.9494, -0.5677, 0.9494, -0.5677, 0.9494, 0.4182, 0.9494, 1.65, 0.9494, 1.568, 0.9494, 1.568, 0.9494, 1.65, 0.9494, 2.799, 0.9494, 2.717, 0.9494, 2.717, 0.9494, 2.799, 0.9494, 1.568, 0.9494, 0.5818, 0.9494, 0.5818, 0.9494, 1.568, 0.9494, -0.5677, 0.9494, -0.6495, 0.9494, -0.6495, 0.9494, -0.5677, 0.9494, -1.717, 0.9494, -1.799, 0.9494, -1.799, 0.9494, -1.717, 0.9494, -0.7314, 0.9494, -1.717, 0.9494, -1.717, 0.9494, -0.7314, 0.9494, 0.5818, 0.9494, 0.5, 0.9494, 0.5, 0.9494, 0.5818, 0.9494, -0.6495, 0.9494, -0.7314, 0.9494, -0.7314, 0.9494, -0.6495, 2.1, -0.7314, 2.076, -0.6735, 2.018, -0.6495, 1.032, -0.6495, 0.9744, -0.6735, 0.9505, -0.7314, 0.9505, -1.717, 0.9744, -1.775, 1.032, -1.799, 2.018, -1.799, 2.076, -1.775, 2.1, -1.717, 0.9494, 1.731, 0.9494, 1.65, 0.9494, 1.65, 0.9494, 1.731, 0.9494, 2.717, 0.9494, 1.731, 0.9494, 1.731, 0.9494, 2.717, 0.9494, 0.5, 0.9494, 0.4182, 0.9494, 0.4182, 0.9494, 0.5, 0.9494, 0.4182, 0.9494, -0.5677, 0.9494, -0.5677, 0.9494, 0.4182, 0.9494, 1.65, 0.9494, 1.568, 0.9494, 1.568, 0.9494, 1.65, 0.9494, 2.799, 0.9494, 2.717, 0.9494, 2.717, 0.9494, 2.799, 0.9494, 1.568, 0.9494, 0.5818, 0.9494, 0.5818, 0.9494, 1.568, 0.9494, -0.5677, 0.9494, -0.6495, 0.9494, -0.6495, 0.9494, -0.5677, 0.9494, -1.717, 0.9494, -1.799, 0.9494, -1.799, 0.9494, -1.717, 0.9494, -0.7314, 0.9494, -1.717, 0.9494, -1.717, 0.9494, -0.7314, 0.9494, 0.5818, 0.9494, 0.5, 0.9494, 0.5, 0.9494, 0.5818, 0.8574, 0.1328, 0.8572, 0.8676, 0.7561, 0.7402, 0.7546, 0.6783, 0.7547, 0.3221, 0.7563, 0.2602, 0.9505, -0.5413, 0.9609, -0.638, 1.058, -0.6484, 1.993, -0.6484, 2.09, -0.638, 2.1, -0.5413, 2.1, 0.2303, 2.09, 0.327, 1.993, 0.3374, 1.058, 0.3374, 0.9609, 0.327, 0.9505, 0.2303, 0.9505, -0.6484, 0.9505, -0.5413, 0.9505, -0.5413, 0.9505, -0.6484, 2.09, -0.638, 1.993, -0.6484, 1.993, -0.6484, 2.09, -0.638, 0.0004337, 0.1324, 0.8574, 0.1328, 0.7563, 0.2602, 0.7052, 0.2726, 0.2734, 0.2724, 0.2127, 0.2706, 0.0005026, 0.8676, 0.0004337, 0.1324, 0.2127, 0.2706, 0.2239, 0.3219, 0.224, 0.6782, 0.2128, 0.7296, 0.8572, 0.8676, 0.0005026, 0.8676, 0.2128, 0.7296, 0.2734, 0.7278, 0.7051, 0.7278, 0.7561, 0.7402, 0.7547, 0.3221, 0.7402, 0.2871, 0.7563, 0.2602, 0.7402, 0.2871, 0.7052, 0.2726, 0.7563, 0.2602, 0.2734, 0.2724, 0.2384, 0.2869, 0.2127, 0.2706, 0.2384, 0.2869, 0.2239, 0.3219, 0.2127, 0.2706, 0.224, 0.6782, 0.2385, 0.7132, 0.2128, 0.7296, 0.2385, 0.7132, 0.2734, 0.7278, 0.2128, 0.7296, 0.7051, 0.7278, 0.7401, 0.7132, 0.7561, 0.7402, 0.7401, 0.7132, 0.7546, 0.6783, 0.7561, 0.7402, -0.09305, -1.717, 0.8423, -1.717, 0.8423, -1.717, -0.09305, -1.717, -0.2002, -0.8385, -0.2002, -1.61, -0.2002, -1.61, -0.2002, -0.8385, 0.9505, -0.5413, 0.9505, 0.2303, 0.9505, 0.2303, 0.9505, -0.5413, 0.9494, -0.7314, 0.918, -0.7314, 0.918, -0.7314, 0.9494, -0.7314, 1.058, -0.6484, 0.9505, -0.6484, 0.9505, -0.6484, 1.058, -0.6484, 0.9505, 0.2303, 0.9609, 0.327, 0.9609, 0.327, 0.9505, 0.2303, 2.09, 0.327, 2.1, 0.2303, 2.1, 0.2303, 2.09, 0.327, 2.1, 0.2303, 2.1, -0.5413, 2.1, -0.5413, 2.1, 0.2303, 0.9609, -0.638, 0.9505, -0.5413, 0.9505, -0.5413, 0.9609, -0.638, 2.09, 0.327, 2.1, 0.2303, 2.1, 0.2303, 2.09, 0.327, 0.9505, -0.5413, 0.9505, 0.2303, 0.9505, 0.2303, 0.9505, -0.5413, 0.9609, -0.638, 0.9505, -0.5413, 0.9505, -0.5413, 0.9609, -0.638, 0.9505, -0.5413, 0.9505, -0.6484, 0.9505, -0.6484, 0.9505, -0.5413, 0.9505, 0.2303, 0.9505, -0.5413, 0.9505, -0.5413, 0.9505, 0.2303, 0.9505, -0.6484, 1.058, -0.6484, 1.058, -0.6484, 0.9505, -0.6484, 1.993, 0.3374, 2.09, 0.327, 2.09, 0.327, 1.993, 0.3374, 2.1, 0.2303, 2.1, -0.5413, 2.1, -0.5413, 2.1, 0.2303, 2.1, -0.5413, 2.09, -0.638, 2.09, -0.638, 2.1, -0.5413, 1.993, -0.6484, 2.1, -0.6484, 2.1, -0.6484, 1.993, -0.6484, 0.9609, 0.327, 1.058, 0.3374, 1.058, 0.3374, 0.9609, 0.327, 2.1, -0.5413, 2.1, 0.2303, 2.1, 0.2303, 2.1, -0.5413, 0.9505, -0.5413, 0.9505, 0.2303, 0.9505, 0.2303, 0.9505, -0.5413, 0.9505, 0.3396, 0.9818, 0.3396, 0.9818, 0.3396, 0.9505, 0.3396, 1.993, -0.6484, 1.058, -0.6484, 1.058, -0.6484, 1.993, -0.6484, 0.918, -0.7314, 0.8423, -0.7314, 0.8423, -0.7314, 0.918, -0.7314, 0.9609, 0.327, 1.058, 0.3374, 1.058, 0.3374, 0.9609, 0.327, 2.1, -0.6484, 1.993, -0.6484, 1.993, -0.6484, 2.1, -0.6484, 2.1, -0.5413, 2.09, -0.638, 2.09, -0.638, 2.1, -0.5413, 0.9818, 0.3396, 1.058, 0.3396, 1.058, 0.3396, 0.9818, 0.3396, 1.993, 0.3374, 2.09, 0.327, 2.09, 0.327, 1.993, 0.3374, 1.058, 0.3374, 1.993, 0.3374, 1.993, 0.3374, 1.058, 0.3374, 2.1, 0.2303, 2.1, -0.5413, 2.1, -0.5413, 2.1, 0.2303, 2.1, -0.5413, 2.1, -0.6484, 2.1, -0.6484, 2.1, -0.5413, -0.1542, 1.053, -0.1542, -0.05288, -0.1162, -0.01705, -0.1162, 1.017, 0.8851, 1.18, -0.02737, 1.18, 0.002198, 1.136, 0.8555, 1.135, 0.8851, -0.1798, 0.9747, -0.1426, 0.9393, -0.1009, 0.8555, -0.1356, -0.1542, -0.05288, -0.117, -0.1425, -0.08155, -0.1008, -0.1162, -0.01705, 0.9747, -0.1426, 1.012, -0.05296, 0.974, -0.01714, 0.9393, -0.1009, -0.117, -0.1425, -0.02738, -0.1797, 0.002202, -0.1355, -0.08155, -0.1008, 0.9747, 1.142, 0.8851, 1.18, 0.8555, 1.135, 0.9393, 1.101, 1.012, 1.053, 0.9747, 1.142, 0.9393, 1.101, 0.9739, 1.017, 1.012, -0.05296, 1.012, 1.053, 0.9739, 1.017, 0.974, -0.01714, -0.117, 1.143, -0.1542, 1.053, -0.1162, 1.017, -0.08156, 1.101, -0.02738, -0.1797, 0.8851, -0.1798, 0.8555, -0.1356, 0.002202, -0.1355, -0.02737, 1.18, -0.117, 1.143, -0.08156, 1.101, 0.002198, 1.136, 1.026, 0.3407, 0.9505, 0.3407, 0.9505, 0.3407, 1.026, 0.3407, 0.9505, 0.2303, 0.9505, 0.3374, 0.9505, 0.3374, 0.9505, 0.2303, 1.058, 0.3374, 1.993, 0.3374, 1.993, 0.3374, 1.058, 0.3374, 1.058, 0.3407, 1.026, 0.3407, 1.026, 0.3407, 1.058, 0.3407, 0.9505, 0.3374, 1.058, 0.3374, 1.058, 0.3374, 0.9505, 0.3374, 0.8423, -0.7314, -0.09305, -0.7314, -0.09305, -0.7314, 0.8423, -0.7314, 1.993, -0.6484, 1.058, -0.6484, 1.058, -0.6484, 1.993, -0.6484, 1.026, 0.3385, 0.9505, 0.3385, 0.9505, 0.3385, 1.026, 0.3385, 1.993, 0.3374, 2.1, 0.3374, 2.1, 0.3374, 1.993, 0.3374, 1.058, 0.3385, 1.026, 0.3385, 1.026, 0.3385, 1.058, 0.3385, 0.9494, -1.61, 0.9494, -0.8385, 0.9494, -0.8385, 0.9494, -1.61, 2.1, 0.3374, 2.1, 0.2303, 2.1, 0.2303, 2.1, 0.3374, 3.714e-05, 1.0, 3.71e-05, 3.706e-05, 0.1375, 3.705e-05, 0.1375, 1.0, -0.362, 1.186, -0.3696, -0.2085, -0.2038, -0.1228, -0.2116, 1.118, 3.698e-05, 1.0, 3.702e-05, 3.703e-05, 0.1375, 3.702e-05, 0.1375, 1.0, -0.362, 1.186, -0.2116, 1.118, -0.158, 1.213, -0.2817, 1.323, -0.2817, 1.323, -0.158, 1.213, -0.06925, 1.256, -0.1464, 1.423, 1.056, 1.098, 1.22, 1.173, 1.127, 1.307, 1.022, 1.193, 1.022, 1.193, 1.127, 1.307, 0.998, 1.383, 0.9332, 1.239, 0.9535, -0.254, 1.041, -0.4204, 1.173, -0.3082, 1.05, -0.2051, 1.05, -0.2051, 1.173, -0.3082, 1.238, -0.1735, 1.09, -0.1184, -0.2038, -0.1228, -0.3696, -0.2085, -0.262, -0.342, -0.1515, -0.2148, -0.1515, -0.2148, -0.262, -0.342, -0.126, -0.4191, -0.06158, -0.2689, 0.1134, 3.367e-05, 0.1134, 1.0, 3.367e-05, 1.0, 3.38e-05, 3.367e-05, 0.9505, 0.2303, 0.9609, 0.327, 0.9609, 0.327, 0.9505, 0.2303, 0.9505, 0.3374, 0.9505, 0.2303, 0.9505, 0.2303, 0.9505, 0.3374, 1.993, 0.3374, 1.058, 0.3374, 1.058, 0.3374, 1.993, 0.3374, 1.058, 0.3374, 0.9505, 0.3374, 0.9505, 0.3374, 1.058, 0.3374, 1.058, 0.3374, 1.993, 0.3374, 1.993, 0.3374, 1.058, 0.3374, 2.09, -0.638, 1.993, -0.6484, 1.993, -0.6484, 2.09, -0.638, 1.058, -0.6484, 1.993, -0.6484, 1.993, -0.6484, 1.058, -0.6484, 2.1, 0.3374, 1.993, 0.3374, 1.993, 0.3374, 2.1, 0.3374, 1.058, -0.6484, 0.9609, -0.638, 0.9609, -0.638, 1.058, -0.6484, 1.993, -0.6484, 1.058, -0.6484, 1.058, -0.6484, 1.993, -0.6484, 2.1, 0.2303, 2.1, 0.3374, 2.1, 0.3374, 2.1, 0.2303, 2.1, -0.6484, 2.1, -0.5413, 2.1, -0.5413, 2.1, -0.6484, -0.1218, 1.194, -0.1623, 1.156, -0.1371, 1.138, -0.106, 1.168, 1.006, -0.03263, 0.9786, 0.9959, 0.9175, 0.9429, 0.8732, 0.8421, 0.8952, 0.129, 0.9407, 0.02658, -0.2002, -0.4939, -0.1969, -0.5308, -0.1632, -0.5644, -0.1263, -0.5677, 0.8755, -0.5677, 0.9124, -0.5644, 0.9461, -0.5308, 0.9494, -0.4939, 0.9494, 0.3443, 0.9461, 0.3812, 0.9124, 0.4149, 0.8755, 0.4182, -0.1263, 0.4182, -0.1632, 0.4149, -0.1969, 0.3812, -0.2002, 0.3443, -0.07201, 1.213, -0.1218, 1.194, -0.106, 1.168, -0.06569, 1.183, -0.1281, -0.03263, 1.006, -0.03263, 0.9407, 0.02658, 0.8372, 0.06666, 0.04512, 0.0673, -0.06006, 0.02753, -0.07852, 1.033, -0.1281, -0.03263, -0.06006, 0.02753, -0.01307, 0.1308, 0.02646, 0.8641, -0.0161, 0.9733, 0.9786, 0.9959, -0.07852, 1.033, -0.0161, 0.9733, 0.09354, 0.9286, 0.8124, 0.9056, 0.9175, 0.9429, 0.02646, 0.8641, 0.03743, 0.8953, -0.0161, 0.9733, 0.03743, 0.8953, 0.06352, 0.9175, -0.0161, 0.9733, 0.06352, 0.9175, 0.09354, 0.9286, -0.0161, 0.9733, 0.8124, 0.9056, 0.8401, 0.8942, 0.9175, 0.9429, 0.8401, 0.8942, 0.864, 0.872, 0.9175, 0.9429, 0.864, 0.872, 0.8732, 0.8421, 0.9175, 0.9429, 0.8952, 0.129, 0.8877, 0.09786, 0.9407, 0.02658, 0.8877, 0.09786, 0.8665, 0.07504, 0.9407, 0.02658, 0.8665, 0.07504, 0.8372, 0.06666, 0.9407, 0.02658, 0.04512, 0.0673, 0.0156, 0.07617, -0.06006, 0.02753, 0.0156, 0.07617, -0.005674, 0.09947, -0.06006, 0.02753, -0.005674, 0.09947, -0.01307, 0.1308, -0.06006, 0.02753, -0.2002, 0.3443, -0.1969, 0.3812, -0.1969, 0.3812, -0.2002, 0.3443, 0.8755, -0.5677, -0.1263, -0.5677, -0.1263, -0.5677, 0.8755, -0.5677, 0.9494, -0.4939, 0.9461, -0.5308, 0.9461, -0.5308, 0.9494, -0.4939, -0.1837, 1.106, -0.1837, -0.1084, -0.1543, -0.1033, -0.1529, 1.097, -0.1969, 0.3812, -0.1632, 0.4149, -0.1632, 0.4149, -0.1969, 0.3812, 0.9494, 0.3443, 0.9494, -0.4939, 0.9494, -0.4939, 0.9494, 0.3443, 0.9461, -0.5308, 0.9124, -0.5644, 0.9124, -0.5644, 0.9461, -0.5308, -0.2002, 0.3443, -0.2002, -0.4939, -0.2002, -0.4939, -0.2002, 0.3443, 0.9981, 1.182, 0.9459, 1.204, 0.9371, 1.173, 0.9792, 1.157, 1.035, 1.141, 0.9981, 1.182, 0.9792, 1.157, 1.009, 1.127, 0.9459, 1.204, -0.07201, 1.213, -0.06569, 1.183, 0.9371, 1.173, 1.047, 1.092, 1.035, 1.141, 1.009, 1.127, 1.019, 1.088, -0.1632, 0.4149, -0.1263, 0.4182, -0.1263, 0.4182, -0.1632, 0.4149, -0.1546, -0.3587, 0.984, -0.3341, 0.949, -0.2518, -0.1293, -0.2833, 1.118, -0.1844, 1.137, 1.228, 1.051, 1.189, 1.04, -0.1551, 0.9798, 1.359, -0.1615, 1.342, -0.1245, 1.259, 0.9565, 1.282, -0.3001, 1.192, -0.2229, 1.163, -0.2034, 1.206, -0.2713, 1.252, -0.2713, 1.252, -0.2034, 1.206, -0.1689, 1.24, -0.2237, 1.305, -0.2237, 1.305, -0.1689, 1.24, -0.1245, 1.259, -0.1615, 1.342, 1.051, 1.189, 1.137, 1.228, 1.097, 1.293, 1.031, 1.236, 1.031, 1.236, 1.097, 1.293, 1.04, 1.337, 0.9996, 1.27, 0.9996, 1.27, 1.04, 1.337, 0.9798, 1.359, 0.9565, 1.282, 0.949, -0.2518, 0.984, -0.3341, 1.045, -0.2988, 0.9915, -0.2367, 0.9915, -0.2367, 1.045, -0.2988, 1.091, -0.2456, 1.022, -0.202, 1.022, -0.202, 1.091, -0.2456, 1.118, -0.1844, 1.04, -0.1551, -0.2145, -0.1947, -0.3001, -0.2271, -0.2659, -0.2899, -0.2027, -0.2397, -0.2027, -0.2397, -0.2659, -0.2899, -0.2138, -0.3342, -0.173, -0.2688, -0.173, -0.2688, -0.2138, -0.3342, -0.1546, -0.3587, -0.1293, -0.2833, -0.3001, 1.192, -0.3001, -0.2271, -0.2145, -0.1947, -0.2229, 1.163, 0.9494, -0.5677, 0.9494, -0.5578, 0.9494, -0.5578, 0.9494, -0.5677, 0.8755, 0.4182, 0.9124, 0.4149, 0.9124, 0.4149, 0.8755, 0.4182, -0.2002, 0.4182, -0.2002, 0.4083, -0.2002, 0.4083, -0.2002, 0.4182, 0.9746, -0.1284, 0.9932, -0.0772, 0.9631, -0.06913, 0.9487, -0.1114, -0.08262, -0.2126, 0.8898, -0.184, 0.8835, -0.1558, -0.07622, -0.1827, -0.1263, 0.4182, 0.8755, 0.4182, 0.8755, 0.4182, -0.1263, 0.4182, 0.9494, -0.5578, 0.9494, -0.5308, 0.9494, -0.5308, 0.9494, -0.5578, 0.9124, 0.4149, 0.9461, 0.3812, 0.9461, 0.3812, 0.9124, 0.4149, -0.1632, -0.5644, -0.1969, -0.5308, -0.1969, -0.5308, -0.1632, -0.5644, 0.9461, 0.3812, 0.9494, 0.3443, 0.9494, 0.3443, 0.9461, 0.3812, 0.8124, 0.9056, 0.09354, 0.9286, 0.09631, 0.9122, 0.8091, 0.891, -0.1263, -0.5677, -0.1632, -0.5644, -0.1632, -0.5644, -0.1263, -0.5677, -0.2002, -0.4939, -0.2002, 0.3443, -0.2002, 0.3443, -0.2002, -0.4939, -0.2002, 0.4083, -0.2002, 0.3812, -0.2002, 0.3812, -0.2002, 0.4083, 0.9124, -0.5644, 0.8755, -0.5677, 0.8755, -0.5677, 0.9124, -0.5644, 0.937, -0.1673, 0.9746, -0.1284, 0.9487, -0.1114, 0.9214, -0.1426, -0.3083, -0.4131, -0.2486, -0.4291, -0.1954, -0.3561, -0.2504, -0.3413, 1.166, 1.413, 1.106, 1.429, 1.053, 1.356, 1.108, 1.341, -0.368, 1.31, -0.3681, -0.3097, -0.3053, -0.2461, -0.3053, 1.246, -0.2486, 1.429, -0.3083, 1.413, -0.2504, 1.341, -0.1954, 1.356, -0.2486, -0.4291, 1.106, -0.4292, 1.053, -0.3561, -0.1954, -0.3561, 1.106, -0.4292, 1.166, -0.4131, 1.108, -0.3413, 1.053, -0.3561, -0.3083, 1.413, -0.352, 1.369, -0.2906, 1.301, -0.2504, 1.341, 1.166, -0.4131, 1.21, -0.3694, 1.148, -0.3011, 1.108, -0.3413, 1.21, 1.369, 1.166, 1.413, 1.108, 1.341, 1.148, 1.301, 1.226, -0.3097, 1.226, 1.31, 1.163, 1.246, 1.163, -0.2461, -0.352, -0.3694, -0.3083, -0.4131, -0.2504, -0.3413, -0.2906, -0.3011, 1.226, 1.31, 1.21, 1.369, 1.148, 1.301, 1.163, 1.246, -0.3681, -0.3097, -0.352, -0.3694, -0.2906, -0.3011, -0.3053, -0.2461, 1.106, 1.429, -0.2486, 1.429, -0.1954, 1.356, 1.053, 1.356, 1.21, -0.3694, 1.226, -0.3097, 1.163, -0.2461, 1.148, -0.3011, -0.352, 1.369, -0.368, 1.31, -0.3053, 1.246, -0.2906, 1.301, 0.9124, 0.4182, 0.8755, 0.4182, 0.8755, 0.4182, 0.9124, 0.4182, -0.1632, -0.5677, -0.1263, -0.5677, -0.1263, -0.5677, -0.1632, -0.5677, -0.1623, 1.156, -0.1837, 1.106, -0.1529, 1.097, -0.1371, 1.138, 0.9395, 0.4182, 0.9124, 0.4182, 0.9124, 0.4182, 0.9395, 0.4182, -0.1903, -0.5677, -0.1632, -0.5677, -0.1632, -0.5677, -0.1903, -0.5677, -0.1837, -0.1084, -0.1691, -0.1574, -0.1438, -0.1437, -0.1543, -0.1033, 0.9494, 0.4182, 0.9395, 0.4182, 0.9395, 0.4182, 0.9494, 0.4182, 0.9494, -0.4939, 0.9494, 0.3443, 0.9494, 0.3443, 0.9494, -0.4939, -0.2002, -0.5677, -0.1903, -0.5677, -0.1903, -0.5677, -0.2002, -0.5677, -0.1691, -0.1574, -0.1329, -0.1955, -0.1161, -0.1708, -0.1438, -0.1437, -0.1329, -0.1955, -0.08262, -0.2126, -0.07622, -0.1827, -0.1161, -0.1708, -0.1263, -0.5677, 0.8755, -0.5677, 0.8755, -0.5677, -0.1263, -0.5677, 0.9932, -0.0772, 1.047, 1.092, 1.019, 1.088, 0.9631, -0.06913, 0.8898, -0.184, 0.937, -0.1673, 0.9214, -0.1426, 0.8835, -0.1558, -0.2002, 0.3812, -0.2002, 0.3443, -0.2002, 0.3443, -0.2002, 0.3812, 0.9494, -0.5308, 0.9494, -0.4939, 0.9494, -0.4939, 0.9494, -0.5308, 0.9494, 0.4182, 0.9494, 0.5, 0.9494, 0.5, 0.9494, 0.4182, 0.9494, -0.5677, 0.9494, 0.4182, 0.9494, 0.4182, 0.9494, -0.5677, 0.9494, 1.65, 0.9494, 1.568, 0.9494, 1.568, 0.9494, 1.65, 0.9494, 0.5, 0.9494, 0.5818, 0.9494, 0.5818, 0.9494, 0.5, 0.9494, -0.7314, 0.9494, -0.6495, 0.9494, -0.6495, 0.9494, -0.7314, 0.9494, 1.731, 0.9494, 1.65, 0.9494, 1.65, 0.9494, 1.731, 0.9494, 2.717, 0.9494, 1.731, 0.9494, 1.731, 0.9494, 2.717, 0.9494, -0.6495, 0.9494, -0.5677, 0.9494, -0.5677, 0.9494, -0.6495, 0.9494, -1.717, 0.9494, -1.799, 0.9494, -1.799, 0.9494, -1.717, 0.9494, -0.7314, 0.9494, -1.717, 0.9494, -1.717, 0.9494, -0.7314, 0.9494, 1.568, 0.9494, 1.65, 0.9494, 1.65, 0.9494, 1.568, 0.9494, 2.799, 0.9494, 2.717, 0.9494, 2.717, 0.9494, 2.799, 0.9494, 0.5, 0.9494, 0.5818, 0.9494, 0.5818, 0.9494, 0.5, -0.4192, 0.6798, -0.4192, -0.1521, -0.3682, -0.1083, -0.3682, 0.6361, 0.9494, -0.5677, 0.9494, 0.4182, 0.9494, 0.4182, 0.9494, -0.5677, 0.5306, -0.2009, 0.5508, -0.1521, 0.4998, -0.1083, 0.4817, -0.152, 0.9494, 0.4182, 0.9494, 0.5, 0.9494, 0.5, 0.9494, 0.4182, -0.3501, 0.7489, -0.3989, 0.7286, -0.3501, 0.6798, -0.3064, 0.6979, 0.9494, 0.5818, 0.9494, 1.568, 0.9494, 1.568, 0.9494, 0.5818, 0.9494, 2.717, 0.9494, 2.799, 0.9494, 2.799, 0.9494, 2.717, 0.9494, -1.717, 0.9494, -0.7314, 0.9494, -0.7314, 0.9494, -1.717, 0.5508, 0.6798, 0.5306, 0.7286, 0.4817, 0.6798, 0.4998, 0.6361, 0.9494, -1.799, 0.9494, -1.717, 0.9494, -1.717, 0.9494, -1.799, -0.4192, -0.1521, -0.3989, -0.2009, -0.3501, -0.152, -0.3682, -0.1083, 0.5693, 0.6288, 0.5512, 0.5851, 0.7205, 0.4398, 0.7316, 0.4665, 0.5512, -0.1593, 0.5693, -0.203, 0.7316, -0.04075, 0.7205, -0.0141, 1.401, 0.6288, 1.357, 0.6469, 1.212, 0.4775, 1.239, 0.4665, 0.5693, -0.203, 0.613, -0.2211, 0.7582, -0.05178, 0.7316, -0.04075, 0.613, -0.2211, 1.357, -0.2211, 1.212, -0.05178, 0.7582, -0.05178, 0.5512, 0.5851, 0.5512, -0.1593, 0.7205, -0.0141, 0.7205, 0.4398, 1.357, -0.2211, 1.401, -0.203, 1.239, -0.04075, 1.212, -0.05178, 1.401, -0.203, 1.419, -0.1593, 1.25, -0.0141, 1.239, -0.04075, 1.419, -0.1593, 1.419, 0.5851, 1.25, 0.4398, 1.25, -0.0141, 0.613, 0.6469, 0.5693, 0.6288, 0.7316, 0.4665, 0.7582, 0.4775, 1.357, 0.6469, 0.613, 0.6469, 0.7582, 0.4775, 1.212, 0.4775, 1.419, 0.5851, 1.401, 0.6288, 1.239, 0.4665, 1.25, 0.4398, 0.9494, -0.5677, 0.9494, -0.6495, 0.9494, -0.6495, 0.9494, -0.5677, 0.9494, 0.5818, 0.9494, 1.568, 0.9494, 1.568, 0.9494, 0.5818, 0.9494, 2.717, 0.9494, 2.799, 0.9494, 2.799, 0.9494, 2.717, 0.9494, -0.6495, 0.9494, -0.7314, 0.9494, -0.7314, 0.9494, -0.6495, 0.9494, -1.717, 0.9494, -0.7314, 0.9494, -0.7314, 0.9494, -1.717, 0.9494, 0.5818, 0.9494, 0.5, 0.9494, 0.5, 0.9494, 0.5818, 0.9494, -1.799, 0.9494, -1.717, 0.9494, -1.717, 0.9494, -1.799, 0.9494, 0.4182, 0.9494, -0.5677, 0.9494, -0.5677, 0.9494, 0.4182, 0.9494, 1.731, 0.9494, 2.717, 0.9494, 2.717, 0.9494, 1.731, 0.9494, 0.5, 0.9494, 0.4182, 0.9494, 0.4182, 0.9494, 0.5, 0.9494, 1.65, 0.9494, 1.731, 0.9494, 1.731, 0.9494, 1.65, 0.9494, 1.568, 0.9494, 0.5818, 0.9494, 0.5818, 0.9494, 1.568])
me_cube.materials.append(mat_material)
me_cube.materials.append(mat_material_001)
me_cube.use_mirror_vertex_groups = False
me_cube.update()
me_cube_001 = bpy.data.meshes.new('Cube.001')
me_cube_001.from_pydata([(-0.0002482, -1.0, -1.0), (-1.0, -0.0002482, -1.0), (-0.7072, -0.7072, -1.0), (-1.0, -0.0002482, 1.0), (-0.0002482, -1.0, 1.0), (-0.7072, -0.7072, 1.0), (-1.0, 0.0002482, -1.0), (-0.0002482, 1.0, -1.0), (-0.7072, 0.7072, -1.0), (-0.0002482, 1.0, 1.0), (-1.0, 0.0002482, 1.0), (-0.7072, 0.7072, 1.0), (1.0, -0.0002482, -1.0), (0.0002482, -1.0, -1.0), (0.7072, -0.7072, -1.0), (0.0002482, -1.0, 1.0), (1.0, -0.0002482, 1.0), (0.7072, -0.7072, 1.0), (0.0002482, 1.0, -1.0), (1.0, 0.0002482, -1.0), (0.7072, 0.7072, -1.0), (1.0, 0.0002482, 1.0), (0.0002482, 1.0, 1.0), (0.7072, 0.7072, 1.0), (-0.1086, 0.2541, 4.122), (-0.4209, 0.3756, 4.078), (-0.5503, 0.669, 3.971), (-0.4209, 0.9625, 3.864), (-0.1086, 1.084, 3.819), (-0.5503, 0.6692, 3.971), (0.2039, 0.9625, 3.864), (0.3332, 0.6692, 3.971), (-0.1084, 1.084, 3.819), (0.2039, 0.3756, 4.078), (-0.1084, 0.2541, 4.122), (0.3332, 0.669, 3.971), (-0.218, 0.4766, 5.009), (-0.5234, 0.5954, 4.965), (-0.6498, 0.8822, 4.861), (-0.5234, 1.169, 4.756), (-0.218, 1.288, 4.713), (-0.6498, 0.8824, 4.861), (0.0875, 1.169, 4.756), (0.214, 0.8824, 4.861), (-0.2178, 1.288, 4.713), (0.0875, 0.5954, 4.965), (-0.2178, 0.4766, 5.009), (0.214, 0.8822, 4.861), (-0.2762, 1.668, 7.65), (-0.6409, 1.846, 7.586), (-0.7806, 2.14, 7.336), (-0.6136, 2.378, 7.045), (-0.2377, 2.42, 6.885), (-0.7806, 2.141, 7.336), (0.1273, 2.242, 6.949), (0.267, 1.948, 7.199), (-0.2374, 2.42, 6.885), (0.1, 1.71, 7.49), (-0.2759, 1.668, 7.65), (0.267, 1.948, 7.199), (0.2243, 5.198, 14.4), (-2.384, 6.056, 13.72), (-3.584, 7.191, 11.43), (-2.673, 7.939, 8.855), (-0.1838, 7.86, 7.515), (-3.584, 7.192, 11.43), (2.427, 7.002, 8.19), (3.627, 5.867, 10.49), (-0.182, 7.86, 7.515), (2.715, 5.119, 13.06), (0.2261, 5.198, 14.4), (3.627, 5.866, 10.49), (-0.4434, 4.072, 11.49), (-0.9109, 4.226, 11.37), (-1.126, 4.43, 10.96), (-0.9627, 4.564, 10.5), (-0.5165, 4.55, 10.26), (-1.126, 4.43, 10.96), (-0.04868, 4.396, 10.38), (0.1664, 4.192, 10.79), (-0.5162, 4.55, 10.26), (0.003051, 4.058, 11.25), (-0.4431, 4.072, 11.49), (0.1664, 4.192, 10.79), (0.5308, 5.591, 16.2), (-3.173, 6.809, 15.24), (-4.877, 8.421, 11.98), (-3.583, 9.483, 8.327), (-0.04866, 9.371, 6.425), (-4.877, 8.422, 11.98), (3.658, 8.152, 7.384), (5.362, 6.541, 10.64), (-0.04612, 9.371, 6.424), (4.068, 5.479, 14.3), (0.5333, 5.59, 16.2), (5.362, 6.54, 10.65), (0.2203, 5.28, 14.25), (-2.27, 6.099, 13.61), (-3.416, 7.183, 11.41), (-2.546, 7.897, 8.958), (-0.1694, 7.822, 7.678), (-3.416, 7.184, 11.41), (2.323, 7.003, 8.323), (3.469, 5.919, 10.51), (-0.1677, 7.822, 7.678), (2.599, 5.205, 12.97), (0.222, 5.28, 14.25), (3.469, 5.918, 10.52), (0.5703, 5.346, 16.73), (0.5867, 5.53, 16.7), (-3.475, 6.866, 15.65), (-3.55, 6.706, 15.66), (-5.344, 8.634, 12.07), (-5.434, 8.504, 12.04), (-3.987, 9.69, 7.998), (-3.925, 9.798, 8.066), (-0.04883, 9.676, 5.979), (-0.06468, 9.57, 5.893), (-5.434, 8.506, 12.04), (-5.345, 8.635, 12.07), (4.044, 8.212, 6.952), (4.016, 8.339, 7.031), (5.885, 6.572, 10.61), (5.937, 6.414, 10.56), (-0.0619, 9.569, 5.893), (-0.04604, 9.676, 5.979), (4.505, 5.225, 14.61), (4.466, 5.407, 14.61), (0.5895, 5.529, 16.7), (0.573, 5.346, 16.73), (5.936, 6.412, 10.56), (5.885, 6.571, 10.61)], [], [(13, 15, 4, 0), (19, 21, 16, 12), (16, 21, 31, 35), (1, 3, 10, 6), (7, 9, 22, 18), (0, 4, 5, 2), (2, 5, 3, 1), (9, 7, 8, 11), (11, 8, 6, 10), (21, 19, 20, 23), (23, 20, 18, 22), (15, 13, 14, 17), (17, 14, 12, 16), (6, 8, 7, 18, 20, 19, 12, 14, 13, 0, 2, 1), (32, 28, 40, 44), (9, 11, 27, 28), (21, 23, 30, 31), (15, 17, 33, 34), (11, 10, 29, 27), (22, 9, 28, 32), (23, 22, 32, 30), (17, 16, 35, 33), (10, 3, 26, 29), (3, 5, 25, 26), (5, 4, 24, 25), (4, 15, 34, 24), (40, 39, 51, 52), (26, 25, 37, 38), (29, 26, 38, 41), (30, 32, 44, 42), (28, 27, 39, 40), (24, 34, 46, 36), (34, 33, 45, 46), (27, 29, 41, 39), (35, 31, 43, 47), (25, 24, 36, 37), (33, 35, 47, 45), (31, 30, 42, 43), (131, 122, 91, 95), (36, 46, 58, 48), (46, 45, 57, 58), (39, 41, 53, 51), (47, 43, 55, 59), (37, 36, 48, 49), (45, 47, 59, 57), (43, 42, 54, 55), (44, 40, 52, 56), (38, 37, 49, 50), (41, 38, 50, 53), (42, 44, 56, 54), (57, 59, 130, 126), (115, 119, 89, 87), (112, 110, 85, 86), (127, 131, 95, 93), (125, 116, 88, 92), (128, 127, 93, 94), (109, 128, 94, 84), (121, 125, 92, 90), (122, 121, 90, 91), (119, 112, 86, 89), (116, 115, 87, 88), (65, 62, 74, 77), (68, 66, 102, 104), (58, 57, 126, 129), (66, 67, 103, 102), (64, 68, 104, 100), (54, 56, 124, 120), (65, 63, 99, 101), (67, 71, 107, 103), (55, 54, 120, 123), (63, 64, 100, 99), (56, 52, 117, 124), (70, 60, 96, 106), (79, 78, 80, 76, 75, 77, 74, 73, 72, 82, 81, 83), (66, 68, 80, 78), (64, 63, 75, 76), (60, 70, 82, 72), (70, 69, 81, 82), (63, 65, 77, 75), (71, 67, 79, 83), (61, 60, 72, 73), (69, 71, 83, 81), (67, 66, 78, 79), (68, 64, 76, 80), (62, 61, 73, 74), (90, 92, 104, 102), (88, 87, 99, 100), (84, 94, 106, 96), (94, 93, 105, 106), (87, 89, 101, 99), (95, 91, 103, 107), (85, 84, 96, 97), (93, 95, 107, 105), (91, 90, 102, 103), (92, 88, 100, 104), (86, 85, 97, 98), (89, 86, 98, 101), (49, 48, 108, 111), (69, 70, 106, 105), (53, 50, 113, 118), (50, 49, 111, 113), (71, 69, 105, 107), (48, 58, 129, 108), (60, 61, 97, 96), (52, 51, 114, 117), (62, 65, 101, 98), (59, 55, 123, 130), (61, 62, 98, 97), (51, 53, 118, 114), (109, 110, 111, 108), (110, 112, 113, 111), (115, 116, 117, 114), (119, 115, 114, 118), (121, 122, 123, 120), (125, 121, 120, 124), (127, 128, 129, 126), (131, 127, 126, 130), (112, 119, 118, 113), (128, 109, 108, 129), (130, 123, 122, 131), (124, 117, 116, 125), (110, 109, 84, 85)])
_uv = me_cube_001.uv_layers.new(name='UVMap')
_uv.uv.foreach_set('vector', [0.375, 0.875, 0.625, 0.875, 0.625, 0.875, 0.375, 0.875, 0.375, 0.625, 0.625, 0.625, 0.625, 0.625, 0.375, 0.625, 0.625, 0.625, 0.625, 0.625, 0.625, 0.625, 0.625, 0.625, 0.375, 0.125, 0.625, 0.125, 0.625, 0.125, 0.375, 0.125, 0.375, 0.375, 0.625, 0.375, 0.625, 0.375, 0.375, 0.375, 0.375, 0.875, 0.625, 0.875, 0.625, 1.0, 0.375, 1.0, 0.375, 0.0, 0.625, 0.0, 0.625, 0.125, 0.375, 0.125, 0.625, 0.375, 0.375, 0.375, 0.375, 0.25, 0.625, 0.25, 0.625, 0.25, 0.375, 0.25, 0.375, 0.125, 0.625, 0.125, 0.625, 0.625, 0.375, 0.625, 0.375, 0.5, 0.625, 0.5, 0.625, 0.5, 0.375, 0.5, 0.375, 0.375, 0.625, 0.375, 0.625, 0.875, 0.375, 0.875, 0.375, 0.75, 0.625, 0.75, 0.625, 0.75, 0.375, 0.75, 0.375, 0.625, 0.625, 0.625, 0.125, 0.625, 0.1616, 0.5366, 0.25, 0.5, 0.25, 0.5, 0.3384, 0.5366, 0.375, 0.625, 0.375, 0.625, 0.3384, 0.7134, 0.25, 0.75, 0.25, 0.75, 0.1616, 0.7134, 0.125, 0.625, 0.625, 0.375, 0.625, 0.375, 0.625, 0.375, 0.625, 0.375, 0.625, 0.375, 0.625, 0.25, 0.625, 0.25, 0.625, 0.375, 0.625, 0.625, 0.625, 0.5, 0.625, 0.5, 0.625, 0.625, 0.625, 0.875, 0.625, 0.75, 0.625, 0.75, 0.625, 0.875, 0.625, 0.25, 0.625, 0.125, 0.625, 0.125, 0.625, 0.25, 0.625, 0.375, 0.625, 0.375, 0.625, 0.375, 0.625, 0.375, 0.625, 0.5, 0.625, 0.375, 0.625, 0.375, 0.625, 0.5, 0.625, 0.75, 0.625, 0.625, 0.625, 0.625, 0.625, 0.75, 0.625, 0.125, 0.625, 0.125, 0.625, 0.125, 0.625, 0.125, 0.625, 0.125, 0.625, 0.0, 0.625, 0.0, 0.625, 0.125, 0.625, 1.0, 0.625, 0.875, 0.625, 0.875, 0.625, 1.0, 0.625, 0.875, 0.625, 0.875, 0.625, 0.875, 0.625, 0.875, 0.625, 0.375, 0.625, 0.25, 0.625, 0.25, 0.625, 0.375, 0.625, 0.125, 0.625, 0.0, 0.625, 0.0, 0.625, 0.125, 0.625, 0.125, 0.625, 0.125, 0.625, 0.125, 0.625, 0.125, 0.625, 0.5, 0.625, 0.375, 0.625, 0.375, 0.625, 0.5, 0.625, 0.375, 0.625, 0.25, 0.625, 0.25, 0.625, 0.375, 0.625, 0.875, 0.625, 0.875, 0.625, 0.875, 0.625, 0.875, 0.625, 0.875, 0.625, 0.75, 0.625, 0.75, 0.625, 0.875, 0.625, 0.25, 0.625, 0.125, 0.625, 0.125, 0.625, 0.25, 0.625, 0.625, 0.625, 0.625, 0.625, 0.625, 0.625, 0.625, 0.625, 1.0, 0.625, 0.875, 0.625, 0.875, 0.625, 1.0, 0.625, 0.75, 0.625, 0.625, 0.625, 0.625, 0.625, 0.75, 0.625, 0.625, 0.625, 0.5, 0.625, 0.5, 0.625, 0.625, 0.625, 0.625, 0.625, 0.625, 0.625, 0.625, 0.625, 0.625, 0.625, 0.875, 0.625, 0.875, 0.625, 0.875, 0.625, 0.875, 0.625, 0.875, 0.625, 0.75, 0.625, 0.75, 0.625, 0.875, 0.625, 0.25, 0.625, 0.125, 0.625, 0.125, 0.625, 0.25, 0.625, 0.625, 0.625, 0.625, 0.625, 0.625, 0.625, 0.625, 0.625, 1.0, 0.625, 0.875, 0.625, 0.875, 0.625, 1.0, 0.625, 0.75, 0.625, 0.625, 0.625, 0.625, 0.625, 0.75, 0.625, 0.625, 0.625, 0.5, 0.625, 0.5, 0.625, 0.625, 0.625, 0.375, 0.625, 0.375, 0.625, 0.375, 0.625, 0.375, 0.625, 0.125, 0.625, 0.0, 0.625, 0.0, 0.625, 0.125, 0.625, 0.125, 0.625, 0.125, 0.625, 0.125, 0.625, 0.125, 0.625, 0.5, 0.625, 0.375, 0.625, 0.375, 0.625, 0.5, 0.625, 0.75, 0.625, 0.625, 0.625, 0.625, 0.625, 0.75, 0.625, 0.25, 0.625, 0.125, 0.625, 0.125, 0.625, 0.25, 0.625, 0.125, 0.625, 0.0, 0.625, 0.0, 0.625, 0.125, 0.625, 0.75, 0.625, 0.625, 0.625, 0.625, 0.625, 0.75, 0.625, 0.375, 0.625, 0.375, 0.625, 0.375, 0.625, 0.375, 0.625, 0.875, 0.625, 0.75, 0.625, 0.75, 0.625, 0.875, 0.625, 0.875, 0.625, 0.875, 0.625, 0.875, 0.625, 0.875, 0.625, 0.5, 0.625, 0.375, 0.625, 0.375, 0.625, 0.5, 0.625, 0.625, 0.625, 0.5, 0.625, 0.5, 0.625, 0.625, 0.625, 0.125, 0.625, 0.125, 0.625, 0.125, 0.625, 0.125, 0.625, 0.375, 0.625, 0.25, 0.625, 0.25, 0.625, 0.375, 0.625, 0.125, 0.625, 0.125, 0.625, 0.125, 0.625, 0.125, 0.625, 0.375, 0.625, 0.5, 0.625, 0.5, 0.625, 0.375, 0.625, 0.875, 0.625, 0.75, 0.625, 0.75, 0.625, 0.875, 0.625, 0.5, 0.625, 0.625, 0.625, 0.625, 0.625, 0.5, 0.625, 0.375, 0.625, 0.375, 0.625, 0.375, 0.625, 0.375, 0.625, 0.5, 0.625, 0.375, 0.625, 0.375, 0.625, 0.5, 0.625, 0.125, 0.625, 0.25, 0.625, 0.25, 0.625, 0.125, 0.625, 0.625, 0.625, 0.625, 0.625, 0.625, 0.625, 0.625, 0.625, 0.625, 0.625, 0.5, 0.625, 0.5, 0.625, 0.625, 0.625, 0.25, 0.625, 0.375, 0.625, 0.375, 0.625, 0.25, 0.625, 0.375, 0.625, 0.375, 0.625, 0.375, 0.625, 0.375, 0.625, 0.875, 0.625, 0.875, 0.625, 0.875, 0.625, 0.875, 0.625, 0.625, 0.6616, 0.5366, 0.75, 0.5, 0.75, 0.5, 0.8384, 0.5366, 0.875, 0.625, 0.875, 0.625, 0.8384, 0.7134, 0.75, 0.75, 0.75, 0.75, 0.6616, 0.7134, 0.625, 0.625, 0.625, 0.5, 0.625, 0.375, 0.625, 0.375, 0.625, 0.5, 0.625, 0.375, 0.625, 0.25, 0.625, 0.25, 0.625, 0.375, 0.625, 0.875, 0.625, 0.875, 0.625, 0.875, 0.625, 0.875, 0.625, 0.875, 0.625, 0.75, 0.625, 0.75, 0.625, 0.875, 0.625, 0.25, 0.625, 0.125, 0.625, 0.125, 0.625, 0.25, 0.625, 0.625, 0.625, 0.625, 0.625, 0.625, 0.625, 0.625, 0.625, 1.0, 0.625, 0.875, 0.625, 0.875, 0.625, 1.0, 0.625, 0.75, 0.625, 0.625, 0.625, 0.625, 0.625, 0.75, 0.625, 0.625, 0.625, 0.5, 0.625, 0.5, 0.625, 0.625, 0.625, 0.375, 0.625, 0.375, 0.625, 0.375, 0.625, 0.375, 0.625, 0.125, 0.625, 0.0, 0.625, 0.0, 0.625, 0.125, 0.625, 0.5, 0.625, 0.375, 0.625, 0.375, 0.625, 0.5, 0.625, 0.375, 0.625, 0.25, 0.625, 0.25, 0.625, 0.375, 0.625, 0.875, 0.625, 0.875, 0.625, 0.875, 0.625, 0.875, 0.625, 0.875, 0.625, 0.75, 0.625, 0.75, 0.625, 0.875, 0.625, 0.25, 0.625, 0.125, 0.625, 0.125, 0.625, 0.25, 0.625, 0.625, 0.625, 0.625, 0.625, 0.625, 0.625, 0.625, 0.625, 1.0, 0.625, 0.875, 0.625, 0.875, 0.625, 1.0, 0.625, 0.75, 0.625, 0.625, 0.625, 0.625, 0.625, 0.75, 0.625, 0.625, 0.625, 0.5, 0.625, 0.5, 0.625, 0.625, 0.625, 0.375, 0.625, 0.375, 0.625, 0.375, 0.625, 0.375, 0.625, 0.125, 0.625, 0.0, 0.625, 0.0, 0.625, 0.125, 0.625, 0.125, 0.625, 0.125, 0.625, 0.125, 0.625, 0.125, 0.625, 1.0, 0.625, 0.875, 0.625, 0.875, 0.625, 1.0, 0.625, 0.75, 0.625, 0.875, 0.625, 0.875, 0.625, 0.75, 0.625, 0.125, 0.625, 0.125, 0.625, 0.125, 0.625, 0.125, 0.625, 0.125, 0.625, 0.0, 0.625, 0.0, 0.625, 0.125, 0.625, 0.625, 0.625, 0.75, 0.625, 0.75, 0.625, 0.625, 0.625, 0.875, 0.625, 0.875, 0.625, 0.875, 0.625, 0.875, 0.625, 0.875, 0.625, 1.0, 0.625, 1.0, 0.625, 0.875, 0.625, 0.375, 0.625, 0.25, 0.625, 0.25, 0.625, 0.375, 0.625, 0.125, 0.625, 0.125, 0.625, 0.125, 0.625, 0.125, 0.625, 0.625, 0.625, 0.625, 0.625, 0.625, 0.625, 0.625, 0.625, 0.0, 0.625, 0.125, 0.625, 0.125, 0.625, 0.0, 0.625, 0.25, 0.625, 0.125, 0.625, 0.125, 0.625, 0.25, 0.625, 0.875, 0.625, 1.0, 0.625, 1.0, 0.625, 0.875, 0.625, 0.0, 0.625, 0.125, 0.625, 0.125, 0.625, 0.0, 0.625, 0.25, 0.625, 0.375, 0.625, 0.375, 0.625, 0.25, 0.625, 0.125, 0.625, 0.25, 0.625, 0.25, 0.625, 0.125, 0.625, 0.5, 0.625, 0.625, 0.625, 0.625, 0.625, 0.5, 0.625, 0.375, 0.625, 0.5, 0.625, 0.5, 0.625, 0.375, 0.625, 0.75, 0.625, 0.875, 0.625, 0.875, 0.625, 0.75, 0.625, 0.625, 0.625, 0.75, 0.625, 0.75, 0.625, 0.625, 0.625, 0.125, 0.625, 0.125, 0.625, 0.125, 0.625, 0.125, 0.625, 0.875, 0.625, 0.875, 0.625, 0.875, 0.625, 0.875, 0.625, 0.625, 0.625, 0.625, 0.625, 0.625, 0.625, 0.625, 0.625, 0.375, 0.625, 0.375, 0.625, 0.375, 0.625, 0.375, 0.625, 1.0, 0.625, 0.875, 0.625, 0.875, 0.625, 1.0])
me_cube_001.materials.append(mat_material_002)
me_cube_001.update()

# ---- objects
ob_cube = bpy.data.objects.new('Cube', me_cube)
ob_light = bpy.data.objects.new('Light', light_light)
ob_camera = bpy.data.objects.new('Camera', cam_camera)
ob_cube_001 = bpy.data.objects.new('Cube.001', me_cube_001)

# ---- transforms, parenting, visibility, modifiers, constraints
ob_cube.location = (0.0, 0.0, 0.0)
ob_cube.scale = (1.0, 1.0, 0.4534)
ob_cube.lock_rotations_4d = False
ob_cube.empty_display_type = 'ARROWS'
ob_cube.lineart.crease_threshold = 0.0
ob_light.location = (4.076, 1.005, 5.904)
ob_light.rotation_euler = (0.6503, 0.05522, 1.866)
ob_light.lock_rotations_4d = False
ob_light.empty_display_type = 'ARROWS'
ob_light.color = (0.0, 0.0, 0.0, 0.0)
ob_light.lineart.crease_threshold = 0.0
ob_camera.location = (7.359, -6.926, 4.958)
ob_camera.rotation_euler = (1.109, 0.0, 0.8149)
ob_camera.lock_rotations_4d = False
ob_camera.empty_display_type = 'ARROWS'
ob_camera.color = (0.0, 0.0, 0.0, 0.0)
ob_camera.display_type = 'WIRE'
ob_camera.lineart.crease_threshold = 0.0
ob_cube_001.location = (0.07312, -0.1945, -0.08564)
ob_cube_001.rotation_euler = (0.04123, 0.3147, 1.232)
ob_cube_001.scale = (0.1709, 0.1709, 0.1709)
_m = ob_cube_001.modifiers.new('Solidify', 'SOLIDIFY')
_m.thickness = -0.19

# ---- collection membership
col_collection.objects.link(ob_cube)
col_collection.objects.link(ob_light)
col_collection.objects.link(ob_camera)
col_collection.objects.link(ob_cube_001)

# ---- scene / render settings (as saved in the file)
scene.camera = ob_camera
scene.frame_start = 1; scene.frame_end = 250; scene.frame_set(2)
scene.render.engine = 'BLENDER_EEVEE_NEXT'
bpy.context.view_layer.update()
